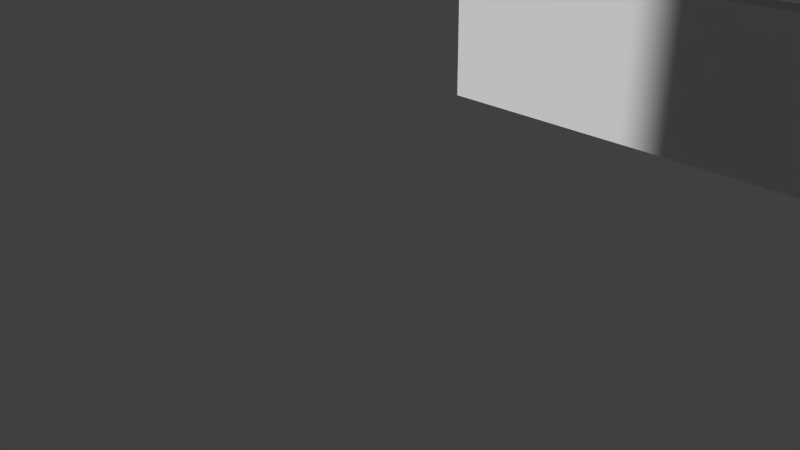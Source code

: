 # Source: Church.blend  (saved by Blender 2.70.0; exported with 4.5.12 LTS)
import bpy
from mathutils import Matrix  # noqa: F401  (used for matrix-valued properties, if any)

bpy.ops.wm.read_factory_settings(use_empty=True)
scene = bpy.context.scene
scene.name = 'Scene'

# ---- collections
col_collection_1 = bpy.data.collections.new('Collection 1'); scene.collection.children.link(col_collection_1)

# ---- world
world_world = bpy.data.worlds.new('World'); scene.world = world_world
world_world.color = (0.05088, 0.05088, 0.05088)
world_world.use_sun_shadow = False
world_world.sun_shadow_jitter_overblur = 0.0
world_world.cycles.sampling_method = 'MANUAL'
world_world.cycles.sample_map_resolution = 256

# ---- cameras
cam_camera = bpy.data.cameras.new('Camera')
cam_camera.clip_end = 100.0
cam_camera.lens = 35.0
cam_camera.sensor_width = 32.0
cam_camera.sensor_height = 18.0
cam_camera.ortho_scale = 7.314
cam_camera.dof.focus_distance = 0.0
cam_camera.dof.aperture_fstop = 128.0

# ---- meshes
me_cube_002 = bpy.data.meshes.new('Cube.002')
me_cube_002.from_pydata([(-1.321, -10.03, -7.608), (-1.321, 5.46, -7.608), (9.229, 5.46, 1.57), (9.229, -10.03, 1.57), (-1.43, -10.03, -7.482), (-1.43, 5.46, -7.482), (9.12, 5.46, 1.696), (9.12, -10.03, 1.696), (20.72, 5.46, -7.573), (20.72, -10.03, -7.573), (10.17, -10.03, 1.605), (10.17, 5.46, 1.605), (20.83, 5.46, -7.448), (20.83, -10.03, -7.448), (10.28, -10.03, 1.731), (10.28, 5.46, 1.731)], [], [(4, 5, 1, 0), (5, 6, 2, 1), (6, 7, 3, 2), (7, 4, 0, 3), (0, 1, 2, 3), (7, 6, 5, 4), (12, 13, 9, 8), (13, 14, 10, 9), (14, 15, 11, 10), (15, 12, 8, 11), (8, 9, 10, 11), (15, 14, 13, 12), (3, 2, 11, 10), (6, 15, 11, 2), (14, 7, 3, 10), (15, 6, 7, 14)])
_uv = me_cube_002.uv_layers.new(name='UVMap')
_uv.uv.foreach_set('vector', [0.9666, 0.0, 0.9666, 0.6958, 0.9499, 0.6958, 0.9499, 0.0, 0.9206, 1.0, 0.003303, 0.5254, 0.01592, 0.5205, 0.9332, 0.9951, 0.0, 0.0, 0.0, 0.0, 0.0, 0.0, 0.0, 0.0, 0.9666, 0.6282, 0.9666, 0.0, 0.9833, 2.142e-08, 0.9833, 0.6282, 0.0, 0.0, 0.0, 0.0, 0.0, 0.0, 0.0, 0.0, 0.4655, -0.6107, 0.4655, 1.611, -0.6107, 1.611, -0.6107, -0.6107, 0.9499, 0.0, 0.9499, 0.6958, 0.9332, 0.6958, 0.9332, 0.0, 1.0, 1.714e-07, 1.0, 0.6282, 0.9833, 0.6282, 0.9833, 0.0, 0.0, 0.0, 0.0, 0.0, 0.0, 0.0, 0.0, 0.0, 0.0, 0.4733, 0.9206, 0.0, 0.9332, 0.004926, 0.01258, 0.4783, 0.0, 0.0, 0.0, 0.0, 0.0, 0.0, 0.0, 0.0, 1.611, -0.6107, 1.611, 1.611, 0.5345, 1.611, 0.5345, -0.6107, 0.0, 0.0, 0.0, 0.0, 0.0, 0.0, 0.0, 0.0, 0.003303, 0.5254, 0.0, 0.4733, 0.01258, 0.4783, 0.01592, 0.5205, 0.0, 0.0, 0.0, 0.0, 0.0, 0.0, 0.0, 0.0, 0.5345, 1.611, 0.4655, 1.611, 0.4655, -0.6107, 0.5345, -0.6107])
me_cube_002.use_remesh_preserve_volume = False
me_cube_002.use_remesh_preserve_attributes = False
me_cube_002.use_mirror_vertex_groups = False
me_cube_002.update()
me_plane = bpy.data.meshes.new('Plane')
me_plane.from_pydata([(-0.6165, -1.0, 1.114e-05), (1.0, -1.0, 1.114e-05), (1.0, -1.0, 12.51), (-0.6165, -1.0, 12.51), (-0.6165, 1.0, 12.51), (1.014, 88.88, 1.114e-05), (-0.6216, 88.88, 1.114e-05), (40.58, 1.0, 1.114e-05), (40.58, -1.0, 1.114e-05), (40.58, -1.0, 12.51), (27.2, -1.0, 12.51), (27.2, -1.0, 10.34), (20.61, -1.0, 10.34), (15.94, -1.0, 10.34), (15.94, -1.0, 12.51), (1.0, -1.0, 30.75), (-0.6172, 10.97, 11.9), (-0.6179, 10.97, 10.07), (-0.6181, 15.64, 10.07), (-0.6184, 22.23, 10.07), (-0.6179, 22.23, 11.2), (-0.6191, 40.64, 10.07), (-0.6216, 90.97, 1.114e-05), (1.014, 90.97, 1.114e-05), (1.008, 45.31, 10.07), (-0.6193, 45.31, 10.07), (20.61, 1.007, 10.34), (42.64, 1.0, 1.114e-05), (42.64, -1.0, 1.114e-05), (40.58, -30.59, 1.114e-05), (40.58, -30.59, 12.51), (40.58, -1.0, 30.75), (21.97, -1.0, 30.75), (24.28, -1.0, 29.21), (25.66, -1.0, 27.28), (27.22, -1.0, 24.16), (27.2, -1.0, 21.01), (27.2, 1.012, 21.01), (27.2, 1.0, 12.51), (27.2, 1.0, 10.34), (15.94, 1.012, 10.34), (15.94, 1.0, 12.51), (15.93, -1.0, 21.53), (15.93, -1.0, 24.16), (17.28, -1.0, 26.81), (19.05, -1.0, 29.21), (21.2, -1.0, 30.75), (-0.6165, -1.0, 49.24), (-0.6171, 10.97, 12.14), (-0.6177, 22.23, 11.72), (-0.6187, 40.64, 11.04), (92.15, 88.88, 1.114e-05), (92.15, 90.97, 1.114e-05), (-0.6216, 88.88, 12.51), (-0.6216, 90.97, 12.51), (1.014, 90.97, 12.51), (1.007, 40.64, 10.07), (1.01, 71.51, 10.07), (-0.6203, 71.51, 10.07), (40.58, 1.0, 12.51), (42.64, 1.0, 12.51), (42.64, -1.0, 12.51), (42.64, -30.59, 1.114e-05), (-0.6171, 10.97, 12.51), (-0.6171, 11.08, 30.75), (-0.6171, 10.96, 30.42), (-0.6171, 10.96, 26.55), (-0.6165, 1.0, 49.24), (40.58, -32.37, 1.114e-05), (40.58, -32.37, 12.51), (40.58, -30.59, 30.75), (21.57, -1.0, 31.01), (24.28, 1.034, 29.21), (25.66, 1.028, 27.28), (27.22, 1.019, 24.16), (15.93, 1.025, 21.53), (15.93, 1.031, 24.16), (17.28, 1.036, 26.81), (19.05, 1.039, 29.21), (21.2, 1.04, 30.75), (21.57, 1.039, 31.01), (40.58, -1.0, 84.15), (38.94, -1.0, 84.15), (1.006, 40.64, 11.04), (-0.6177, 22.23, 12.51), (-0.6188, 40.64, 12.51), (94.23, 88.88, 1.114e-05), (94.23, 90.97, 1.114e-05), (92.15, 88.88, 12.51), (1.014, 88.88, 12.51), (92.15, 90.97, 12.51), (-0.6205, 78.1, 10.07), (-0.6216, 88.88, 30.75), (-0.6216, 90.97, 30.75), (1.014, 90.97, 30.75), (1.004, 22.23, 11.2), (1.005, 22.23, 10.07), (1.004, 15.64, 10.07), (1.004, 10.97, 10.07), (1.002, 10.97, 11.9), (1.008, 51.9, 10.07), (1.011, 78.1, 10.07), (-0.6196, 51.9, 10.07), (40.58, 1.0, 30.75), (42.64, 1.0, 30.75), (42.64, -30.59, 12.51), (42.64, -1.0, 30.75), (42.64, -32.37, 1.114e-05), (-0.621, 78.0, 30.75), (-0.6209, 76.55, 35.01), (-0.6208, 75.17, 37.85), (-0.6207, 72.47, 40.51), (-0.6205, 69.95, 37.85), (-0.6204, 68.18, 34.32), (-0.6204, 66.94, 30.75), (-0.6195, 51.8, 30.75), (-0.6194, 50.36, 35.01), (-0.6193, 48.98, 37.85), (-0.6191, 46.27, 40.51), (-0.619, 43.75, 37.85), (-0.6189, 41.98, 34.32), (-0.6188, 40.75, 30.75), (-0.6177, 22.13, 30.75), (-0.6177, 20.69, 35.01), (-0.6176, 19.3, 37.85), (-0.6174, 16.6, 40.51), (-0.6173, 14.08, 37.85), (-0.6172, 12.31, 34.32), (-0.6216, 88.88, 49.24), (38.94, 1.096, 84.15), (42.64, -32.37, 12.51), (40.58, -32.37, 30.75), (40.58, -30.59, 49.24), (21.97, 1.038, 30.75), (1.014, 1.081, 49.24), (40.58, 1.0, 49.24), (1.014, 1.081, 30.75), (40.58, 1.0, 84.15), (-0.6177, 22.23, 25.79), (-0.6177, 22.24, 30.42), (-0.6188, 40.63, 30.42), (-0.6188, 40.63, 26.55), (94.23, 90.97, 12.51), (94.23, 88.88, 12.51), (92.15, 88.88, 30.75), (1.014, 88.88, 30.75), (92.15, 90.97, 30.75), (-0.621, 78.1, 12.51), (-0.621, 78.1, 25.79), (-0.621, 78.11, 30.42), (-0.6216, 90.97, 49.24), (1.014, 90.97, 49.24), (1.003, 22.23, 11.72), (1.002, 10.97, 12.14), (1.01, 66.83, 10.07), (-0.6202, 66.83, 10.07), (42.64, 1.0, 49.24), (46.39, -30.59, 1.114e-05), (46.39, -30.59, 12.51), (42.64, -30.59, 30.75), (42.64, -1.0, 49.24), (46.39, -32.37, 1.114e-05), (1.014, 78.0, 30.75), (1.014, 76.55, 35.01), (1.014, 75.17, 37.85), (1.014, 72.47, 40.51), (1.014, 69.95, 37.85), (1.014, 68.18, 34.32), (-0.6203, 66.83, 12.51), (-0.6195, 51.9, 12.51), (-0.6195, 51.9, 25.79), (-0.6195, 51.92, 30.42), (-0.6203, 66.83, 30.42), (-0.6203, 66.82, 26.55), (1.014, 51.8, 30.75), (1.014, 50.36, 35.01), (1.014, 48.98, 37.85), (1.014, 46.27, 40.51), (1.014, 43.75, 37.85), (1.014, 41.98, 34.32), (46.39, -32.37, 12.51), (42.64, -32.37, 30.75), (40.58, -32.37, 49.24), (40.58, -30.59, 84.15), (1.014, 11.08, 30.75), (1.014, 12.31, 34.32), (1.014, 14.08, 37.85), (1.014, 16.6, 40.51), (1.014, 19.3, 37.85), (1.014, 20.69, 35.01), (1.014, 22.13, 30.75), (1.014, 40.75, 30.75), (1.014, 66.94, 30.75), (1.014, 88.88, 49.24), (40.58, -1.0, 96.94), (40.58, 1.0, 96.94), (1.008, 51.9, 10.62), (1.006, 40.64, 12.51), (1.008, 40.63, 20.96), (1.014, 40.63, 28.22), (107.6, 88.88, 12.51), (107.6, 90.97, 12.51), (94.23, 88.88, 30.75), (94.23, 90.97, 30.75), (1.012, 78.1, 12.51), (1.014, 78.1, 25.79), (92.15, 88.88, 49.24), (92.15, 90.97, 49.24), (1.016, 78.11, 30.42), (38.94, 90.97, 84.15), (1.003, 22.23, 12.51), (1.002, 10.97, 12.51), (-0.6194, 51.9, 10.62), (48.11, -30.59, 1.114e-05), (48.11, -30.59, 12.51), (46.39, -30.59, 30.75), (42.64, -30.59, 49.24), (48.11, -32.37, 1.114e-05), (1.01, 66.83, 12.51), (1.011, 51.9, 23.37), (1.014, 51.91, 27.5), (1.015, 66.83, 30.42), (1.014, 66.82, 26.55), (48.11, -32.37, 12.51), (46.39, -32.37, 30.75), (42.64, -32.37, 49.24), (40.58, -32.37, 84.15), (40.58, -30.59, 96.94), (1.002, 10.96, 14.64), (1.011, 10.96, 26.55), (1.014, 10.96, 30.12), (1.014, 11.06, 30.7), (1.014, 22.17, 30.64), (1.015, 40.68, 30.55), (1.015, 51.89, 30.49), (42.64, 1.0, 96.94), (1.013, 40.63, 26.55), (1.015, 40.63, 30.42), (107.6, 90.97, 1.114e-05), (107.6, 88.88, 1.114e-05), (107.6, 88.88, 30.75), (107.6, 90.97, 30.75), (94.23, 88.88, 49.24), (94.23, 90.97, 49.24), (1.004, 22.23, 17.04), (1.008, 51.9, 12.51), (48.11, -30.59, 30.75), (46.39, -30.59, 49.24), (1.013, 51.9, 25.79), (1.015, 51.92, 30.42), (48.11, -32.37, 30.75), (46.39, -32.37, 49.24), (42.64, -32.37, 84.15), (40.58, -32.37, 96.94), (1.014, 10.96, 30.42), (1.014, 22.24, 30.42), (1.014, 22.24, 29.4), (1.011, 22.23, 25.79), (109.2, 90.97, 1.114e-05), (109.2, 90.97, 12.51), (109.2, 88.88, 1.114e-05), (109.2, 88.88, 12.51), (109.2, 88.88, 30.75), (107.6, 88.88, 49.24), (109.2, 90.97, 30.75), (48.11, -30.59, 49.24), (46.39, -30.59, 96.94), (48.11, -32.37, 49.24), (46.39, -32.37, 84.15), (42.64, -32.37, 96.94), (117.1, 90.97, 1.114e-05), (117.1, 90.97, 12.51), (117.1, 88.88, 1.114e-05), (117.1, 88.88, 12.51), (117.1, 88.88, 30.75), (109.2, 88.88, 49.24), (109.2, 90.97, 49.24), (117.1, 90.97, 30.75), (67.93, -30.59, 49.24), (67.93, -30.59, 30.75), (46.39, -32.37, 96.94), (67.93, -32.37, 30.75), (67.93, -32.37, 49.24), (48.11, -32.37, 84.15), (119.2, 90.97, 1.114e-05), (119.2, 90.97, 12.51), (119.2, 88.88, 1.114e-05), (117.1, 0.9327, 1.114e-05), (117.1, 0.9327, 12.51), (117.1, 10.97, 12.51), (117.1, 10.97, 10.07), (117.1, 15.64, 10.07), (117.1, 22.23, 10.07), (117.1, 22.23, 12.51), (117.1, 40.64, 12.51), (117.1, 40.64, 10.07), (117.1, 45.31, 10.07), (117.1, 51.9, 10.07), (117.1, 51.9, 12.51), (117.1, 66.83, 12.51), (117.1, 66.83, 10.07), (117.1, 71.51, 10.07), (117.1, 78.1, 10.07), (117.1, 78.1, 12.51), (117.1, 78.1, 25.79), (117.1, 78.11, 30.42), (117.1, 78.0, 30.75), (119.2, 90.97, 30.75), (69.39, -30.59, 30.75), (69.39, -30.59, 49.24), (48.11, -32.37, 96.94), (69.39, -32.37, 30.75), (69.39, -32.37, 49.24), (67.93, -32.37, 84.15), (119.2, 88.88, 12.51), (119.2, 0.9327, 1.114e-05), (77.13, 0.9327, 1.114e-05), (77.13, 0.9327, 12.51), (94.9, 0.9327, 12.51), (94.91, 0.9327, 10.67), (99.58, 0.9327, 10.67), (106.2, 0.9327, 10.67), (106.2, 0.9327, 12.51), (117.1, 0.9327, 30.75), (117.1, 11.08, 30.75), (117.1, 10.96, 30.42), (117.1, 10.96, 26.55), (119.2, 10.96, 26.55), (119.2, 10.97, 12.51), (119.2, 10.97, 10.07), (119.2, 15.64, 10.07), (119.2, 22.23, 10.07), (117.1, 22.23, 25.79), (117.1, 22.24, 30.42), (117.1, 22.13, 30.75), (117.1, 40.75, 30.75), (117.1, 40.63, 30.42), (117.1, 40.63, 26.55), (119.2, 40.64, 12.51), (119.2, 40.64, 10.07), (119.2, 45.31, 10.07), (119.2, 51.9, 10.07), (119.2, 51.9, 12.51), (117.1, 51.9, 25.79), (117.1, 51.92, 30.42), (117.1, 51.8, 30.75), (117.1, 66.94, 30.75), (117.1, 66.83, 30.42), (117.1, 66.82, 26.55), (119.2, 66.83, 12.51), (119.2, 66.83, 10.07), (119.2, 71.51, 10.07), (119.2, 78.1, 10.07), (119.2, 78.1, 12.51), (119.2, 78.1, 25.79), (119.2, 78.11, 30.42), (119.2, 78.0, 30.75), (117.1, 76.55, 35.01), (117.1, 75.17, 37.85), (117.1, 72.47, 40.51), (117.1, 69.95, 37.85), (117.1, 68.18, 34.32), (117.1, 50.36, 35.01), (117.1, 48.98, 37.85), (117.1, 46.27, 40.51), (117.1, 43.75, 37.85), (117.1, 41.98, 34.32), (117.1, 20.69, 35.01), (117.1, 19.3, 37.85), (117.1, 16.6, 40.51), (117.1, 14.08, 37.85), (117.1, 12.31, 34.32), (119.2, 90.97, 49.24), (119.2, 88.88, 30.75), (67.93, -32.37, 96.94), (75.2, -30.59, 30.75), (75.2, -30.59, 49.24), (69.39, -30.59, 12.51), (67.93, -30.59, 12.51), (67.93, -32.37, 12.51), (69.39, -32.37, 12.51), (75.2, -32.37, 30.75), (75.2, -32.37, 49.24), (69.39, -32.37, 84.15), (119.2, 22.23, 12.51), (119.2, 0.9327, 12.51), (119.2, -1.149, 1.114e-05), (117.1, -1.149, 1.114e-05), (77.13, -1.149, 1.114e-05), (75.2, 0.9327, 1.114e-05), (75.2, 0.9327, 12.51), (77.13, 0.9327, 30.75), (99.71, 0.9327, 30.75), (98.02, 0.9327, 29.53), (96.25, 0.9327, 27.14), (94.9, 0.9327, 24.49), (94.9, 0.9327, 21.86), (94.9, -1.149, 12.51), (94.91, -1.149, 10.67), (99.58, -1.149, 10.67), (106.2, -1.149, 10.67), (106.2, 0.9327, 21.34), (106.2, 0.9327, 24.49), (104.6, 0.9327, 27.61), (103.2, 0.9327, 29.53), (101.4, 0.9327, 30.75), (119.2, 10.96, 30.42), (119.2, 11.08, 30.75), (119.2, 0.9327, 30.75), (119.2, 40.63, 26.55), (119.2, 22.23, 25.79), (119.2, 22.24, 30.42), (119.2, 22.13, 30.75), (119.2, 40.63, 30.42), (119.2, 66.82, 26.55), (119.2, 51.9, 25.79), (119.2, 51.92, 30.42), (119.2, 51.8, 30.75), (119.2, 66.83, 30.42), (119.2, 76.55, 35.01), (119.2, 75.17, 37.85), (119.2, 72.47, 40.51), (119.2, 69.95, 37.85), (119.2, 68.18, 34.32), (119.2, 66.94, 30.75), (119.2, 50.36, 35.01), (119.2, 48.98, 37.85), (119.2, 46.27, 40.51), (119.2, 43.75, 37.85), (119.2, 41.98, 34.32), (119.2, 40.75, 30.75), (119.2, 20.69, 35.01), (119.2, 19.3, 37.85), (119.2, 16.6, 40.51), (119.2, 14.08, 37.85), (119.2, 12.31, 34.32), (100.5, 0.9327, 31.34), (77.13, 0.9327, 49.24), (119.2, 88.88, 49.24), (69.39, -32.37, 96.94), (75.2, -1.149, 30.75), (75.2, -1.149, 49.24), (75.2, -30.59, 12.51), (69.39, -30.59, 1.114e-05), (67.93, -30.59, 1.114e-05), (67.93, -32.37, 1.114e-05), (69.39, -32.37, 1.114e-05), (75.2, -32.37, 12.51), (77.13, -32.37, 30.75), (77.13, -32.37, 49.24), (75.2, -32.37, 84.15), (119.2, -1.149, 12.51), (117.1, -1.149, 12.51), (75.2, -1.149, 1.114e-05), (106.2, -1.149, 12.51), (77.13, -1.149, 12.51), (75.2, -1.149, 12.51), (75.2, 0.9327, 30.75), (94.9, -1.149, 21.86), (99.71, -1.149, 30.75), (98.02, -1.149, 29.53), (96.25, -1.149, 27.14), (94.9, -1.149, 24.49), (106.2, -1.149, 21.34), (106.2, -1.149, 24.49), (104.6, -1.149, 27.61), (103.2, -1.149, 29.53), (119.2, -1.149, 30.75), (101.4, -1.149, 30.75), (100.5, -1.149, 31.34), (117.1, -1.149, 49.24), (75.2, -32.37, 96.94), (75.2, -1.149, 96.94), (75.2, -30.59, 1.114e-05), (75.2, -32.37, 1.114e-05), (77.13, -32.37, 12.51), (77.13, -30.59, 30.75), (77.13, -30.59, 49.24), (77.13, -32.37, 84.15), (117.1, -1.149, 30.75), (77.13, -30.59, 1.114e-05), (77.13, -30.59, 12.51), (77.13, -1.149, 30.75), (75.2, 0.9327, 84.15), (77.13, 0.9327, 84.15), (77.13, -32.37, 96.94), (77.13, -30.59, 96.94), (77.13, -1.149, 96.94), (77.13, -32.37, 1.114e-05), (77.13, -30.59, 84.15), (77.13, 0.9327, 96.94), (48.11, -30.59, 96.94), (48.11, -30.59, 97.02), (46.39, -30.59, 97.02), (42.64, -30.59, 96.94), (45.06, -30.59, 97.02), (45.05, -30.59, 108.2), (45.05, -30.59, 110.8), (46.39, -30.59, 113.5), (46.39, -30.59, 118.3), (67.93, -30.59, 96.94), (67.93, -30.59, 96.99), (65.95, -30.59, 96.99), (61.28, -30.59, 96.99), (61.27, -30.59, 108.2), (61.27, -30.59, 110.8), (62.62, -30.59, 113.5), (64.39, -30.59, 115.9), (66.91, -30.59, 117.7), (67.93, -30.59, 117.0), (67.93, -30.59, 118.3), (48.11, -30.59, 118.3), (48.11, -30.59, 115.8), (48.17, -30.59, 115.9), (50.69, -30.59, 117.7), (53.39, -30.59, 115.9), (54.78, -30.59, 114.0), (56.33, -30.59, 110.8), (56.32, -30.59, 107.7), (56.32, -30.59, 97.02), (49.73, -30.59, 97.02), (49.73, -26.5, 97.02), (46.71, -26.51, 97.02), (46.71, -28.31, 97.02), (45.06, -28.31, 97.02), (42.64, -22.68, 117.7), (42.64, -25.2, 115.9), (42.64, -26.97, 113.5), (42.64, -28.32, 110.8), (42.64, -28.32, 108.2), (42.64, -28.31, 97.02), (42.64, -23.64, 97.02), (45.05, -28.32, 108.2), (45.05, -28.32, 110.8), (46.4, -30.59, 113.5), (45.15, -32.35, 118.3), (69.39, -30.59, 96.94), (69.39, -30.59, 96.99), (65.95, -26.5, 96.99), (72.54, -30.59, 96.99), (72.54, -26.47, 96.99), (61.28, -26.51, 96.99), (61.27, -26.51, 108.2), (61.27, -26.51, 110.8), (62.62, -26.49, 113.5), (64.39, -26.48, 115.9), (66.91, -26.47, 117.7), (69.62, -30.59, 115.9), (69.39, -30.59, 116.0), (69.39, -30.59, 118.3), (68.9, -32.35, 118.3), (47.05, -32.35, 118.3), (48.17, -26.48, 115.9), (50.69, -26.47, 117.7), (53.39, -26.47, 115.9), (54.78, -26.47, 114.0), (56.33, -26.48, 110.8), (56.32, -26.48, 107.7), (56.32, -26.47, 97.02), (46.72, -26.51, 107.4), (46.72, -26.51, 106.9), (45.06, -26.51, 97.02), (42.64, -11.22, 115.9), (42.64, -19.98, 115.9), (42.64, -9.659, 96.99), (42.64, -3.069, 96.99), (42.64, -3.068, 107.7), (42.64, -3.055, 110.8), (42.64, -4.614, 113.9), (42.64, -5.995, 115.9), (42.64, -8.696, 117.7), (46.68, -22.68, 117.7), (46.69, -25.2, 115.9), (46.4, -26.97, 113.5), (46.71, -23.64, 97.02), (42.64, -14.34, 108.2), (42.64, -14.33, 96.99), (42.64, -17.05, 97.02), (42.64, -17.05, 107.7), (42.64, -17.04, 110.8), (42.64, -18.6, 114.0), (42.64, -12.99, 113.5), (42.64, -14.34, 110.8), (58.36, -16.17, 215.7), (75.2, -30.59, 96.94), (75.2, -30.59, 118.3), (71.0, -30.59, 113.9), (72.56, -30.59, 110.8), (72.54, -30.59, 107.7), (72.53, -26.47, 97.02), (71.23, -26.48, 97.02), (71.23, -26.48, 100.4), (72.54, -28.31, 97.02), (70.52, -32.35, 118.3), (46.55, -26.82, 113.7), (46.72, -26.51, 107.7), (46.68, -8.696, 117.7), (46.69, -11.22, 115.9), (46.68, -19.98, 115.9), (45.05, -1.011, 108.2), (45.06, -1.011, 97.02), (49.73, -1.032, 97.02), (75.2, -1.149, 118.3), (50.69, -1.037, 117.7), (48.17, -1.025, 115.9), (46.4, -1.017, 113.5), (45.05, -1.011, 110.8), (46.71, -9.659, 96.99), (46.68, -3.069, 96.99), (46.68, -3.069, 97.02), (45.06, -3.069, 97.02), (45.05, -3.068, 107.7), (45.05, -3.066, 108.2), (45.05, -3.072, 110.8), (46.68, -4.614, 113.9), (46.68, -5.995, 115.9), (46.68, -17.05, 97.02), (46.72, -14.34, 110.8), (46.71, -14.34, 108.2), (46.71, -14.33, 96.99), (46.69, -17.05, 107.7), (46.69, -17.04, 110.8), (46.68, -18.6, 114.0), (46.7, -12.99, 113.5), (40.56, 1.091, 118.3), (75.2, -8.696, 117.7), (75.2, -23.64, 97.02), (75.2, -28.31, 97.02), (75.2, -28.32, 108.2), (75.2, -28.32, 110.8), (75.2, -26.97, 113.5), (75.2, -25.2, 115.9), (75.2, -22.68, 117.7), (75.2, -12.99, 113.5), (75.2, -11.22, 115.9), (77.08, -32.35, 118.3), (69.62, -26.47, 115.9), (71.0, -26.47, 113.9), (72.54, -28.32, 110.8), (72.54, -28.32, 108.2), (72.54, -26.47, 97.02), (72.54, -26.47, 97.02), (71.23, -23.64, 97.02), (71.23, -26.49, 106.8), (46.69, -26.68, 113.9), (46.72, -26.51, 107.8), (45.05, -3.055, 110.8), (46.68, -3.073, 97.02), (46.68, -3.082, 97.02), (46.69, -4.756, 97.02), (49.73, -4.751, 97.02), (56.32, -1.062, 97.02), (56.32, -1.062, 107.7), (56.33, -1.063, 110.8), (54.78, -1.055, 114.0), (66.08, -1.107, 117.7), (63.55, -1.095, 115.9), (61.78, -1.087, 113.5), (60.44, -1.081, 110.8), (60.43, -1.081, 108.2), (60.44, -1.081, 96.99), (65.11, -1.103, 96.99), (77.08, 0.9275, 118.3), (71.7, -1.133, 96.99), (71.7, -1.133, 107.7), (71.72, -1.133, 110.8), (70.16, -1.126, 113.9), (68.78, -1.119, 115.9), (53.39, -1.049, 115.9), (50.69, -4.723, 117.7), (48.17, -4.729, 115.9), (46.4, -4.398, 113.5), (71.21, -11.22, 115.9), (71.2, -8.696, 117.7), (75.2, -5.995, 115.9), (75.2, -4.614, 113.9), (75.2, -3.055, 110.8), (75.2, -3.068, 107.7), (75.2, -3.069, 96.99), (75.2, -9.659, 96.99), (75.2, -19.98, 115.9), (75.2, -18.6, 114.0), (75.2, -17.04, 110.8), (75.2, -17.05, 107.7), (75.2, -17.05, 97.02), (75.2, -14.33, 96.99), (75.2, -14.34, 108.2), (75.2, -14.34, 110.8), (72.54, -28.32, 107.7), (72.56, -28.32, 110.8), (71.21, -26.97, 113.5), (71.21, -25.2, 115.9), (71.2, -22.68, 117.7), (71.21, -12.99, 113.5), (71.22, -26.97, 113.5), (71.2, -17.05, 97.02), (71.24, -26.49, 107.8), (71.21, -26.49, 108.2), (46.7, -26.49, 113.9), (46.72, -26.51, 108.3), (56.32, -4.724, 97.02), (46.7, -4.759, 107.4), (46.69, -4.757, 101.4), (56.32, -4.735, 107.7), (56.33, -4.732, 110.8), (54.78, -4.722, 114.0), (66.08, -4.723, 117.7), (63.55, -4.729, 115.9), (61.78, -4.739, 113.5), (60.44, -4.764, 110.8), (60.43, -4.758, 108.2), (60.44, -4.758, 96.99), (65.11, -4.751, 96.99), (53.39, -4.723, 115.9), (71.21, -4.726, 96.99), (71.2, -3.069, 96.99), (71.7, -3.069, 96.99), (71.7, -3.068, 107.7), (71.72, -3.055, 110.8), (71.2, -3.568, 111.8), (70.16, -4.722, 113.9), (68.78, -4.723, 115.9), (46.68, -4.586, 113.9), (71.2, -5.995, 115.9), (71.2, -4.614, 113.9), (71.23, -9.66, 96.99), (71.7, -4.724, 96.99), (71.24, -14.34, 110.8), (71.2, -19.98, 115.9), (71.2, -18.6, 114.0), (71.21, -17.04, 110.8), (71.21, -17.05, 107.7), (71.23, -14.33, 96.99), (71.23, -14.34, 108.2), (71.22, -26.97, 113.5), (71.24, -26.49, 109.1), (46.7, -26.49, 113.6), (46.72, -26.51, 109.0), (46.7, -4.76, 107.7), (71.21, -4.727, 98.29), (46.68, -4.625, 113.9), (46.68, -4.737, 113.9), (71.21, -4.731, 101.1), (71.22, -26.47, 113.5), (71.24, -26.49, 108.2), (71.24, -26.49, 107.9), (46.7, -26.49, 113.5), (46.72, -26.51, 110.8), (46.7, -4.76, 108.1), (71.2, -4.729, 111.8), (46.68, -4.742, 113.5), (46.71, -26.5, 112.5), (71.21, -4.732, 101.4), (71.23, -26.48, 111.9), (71.24, -26.48, 110.8), (71.24, -26.48, 110.8), (71.24, -26.49, 108.1), (46.71, -26.5, 112.0), (46.7, -4.76, 108.2), (71.22, -4.738, 107.8), (71.21, -4.731, 110.8), (46.68, -4.744, 113.2), (46.69, -4.762, 109.3), (71.21, -4.737, 109.8), (71.22, -4.738, 108.1), (46.68, -4.748, 112.6), (71.21, -4.737, 109.3), (46.69, -4.765, 110.8), (46.69, -4.765, 110.8), (1.0, 1.0, 12.51), (-0.6165, 1.0, 30.75), (1.014, 1.081, 1.114e-05), (-0.6216, 1.081, 1.114e-05), (-0.6165, -1.0, 30.75), (1.0, -1.0, 49.24), (75.2, 0.9327, 49.24), (75.2, 0.9327, 96.94), (117.1, 0.9327, 49.24), (119.2, -1.149, 49.24), (119.2, 0.9327, 49.24), (117.1, 88.88, 49.24), (117.1, 90.97, 49.24), (42.64, 1.0, 84.15), (42.64, -1.0, 96.94), (42.64, -30.59, 118.3), (42.64, -1.0, 118.3), (40.56, -32.35, 118.3), (40.58, -1.0, 49.24), (77.91, 88.95, 84.27), (77.91, 90.95, 84.27), (79.55, 88.85, 84.27), (79.55, 90.95, 84.27), (77.13, -1.149, 84.15), (79.55, 1.063, 84.27), (79.55, -1.019, 84.27), (77.13, -1.149, 49.24), (40.57, 88.88, 84.15), (62.13, 88.95, 98.98), (55.48, 88.88, 98.86), (38.94, 88.88, 84.15), (62.13, 90.95, 98.98), (55.48, 90.97, 98.86), (40.57, 90.97, 84.15), (107.6, 90.97, 49.24)], [], [(0, 1, 2, 3), (1, 8, 9, 10, 11, 12, 13, 14, 2), (5, 6, 22, 23), (7, 27, 28, 8), (8, 29, 30, 9), (10, 9, 31, 32, 33, 34, 35, 36), (37, 38, 39, 11, 10, 36), (39, 26, 12, 11), (26, 40, 13, 12), (40, 41, 75, 42, 14, 13), (2, 14, 42, 43, 44, 45, 46, 15), (16, 4, 48), (21, 20, 49, 50), (51, 5, 23, 52), (22, 6, 53, 54), (23, 22, 54, 55), (27, 7, 59, 60), (28, 27, 60, 61), (28, 62, 29, 8), (29, 68, 69, 30), (9, 30, 70, 31), (72, 73, 34, 33), (73, 74, 35, 34), (74, 37, 36, 35), (38, 37, 74, 73, 72, 133, 103, 59), (75, 76, 43, 42), (76, 77, 44, 43), (77, 78, 45, 44), (78, 79, 80, 71, 46, 45), (25, 21, 56, 24), (48, 4, 63), (50, 49, 84, 85), (86, 51, 52, 87), (5, 51, 88, 89), (52, 23, 55, 90), (54, 53, 92, 93), (55, 54, 93, 94), (60, 59, 103, 104), (62, 28, 61, 105), (61, 60, 104, 106), (62, 107, 68, 29), (47, 82, 129, 67), (68, 107, 130, 69), (30, 69, 131, 70), (103, 133, 80, 79, 136, 134, 135), (80, 133, 72, 33, 32, 71), (102, 25, 24, 100), (85, 84, 138, 139, 122, 121, 140, 141), (86, 87, 142, 143), (51, 86, 143, 88), (87, 52, 90, 142), (89, 88, 144, 145), (90, 55, 94, 146), (53, 147, 148, 149, 108, 92), (93, 92, 128, 150), (94, 93, 150, 151), (56, 83, 152, 95), (91, 58, 57, 101), (104, 103, 135, 156), (157, 62, 105, 158), (105, 61, 106, 159), (106, 104, 156, 160), (62, 157, 161, 107), (110, 109, 163, 164), (111, 110, 164, 165), (112, 111, 165, 166), (113, 112, 166, 167), (168, 169, 170, 171, 115, 114, 172, 173), (117, 116, 175, 176), (118, 117, 176, 177), (119, 118, 177, 178), (120, 119, 178, 179), (107, 161, 180, 130), (69, 130, 181, 131), (70, 131, 182, 132), (136, 184, 185, 186, 187, 188, 189, 190, 191, 179, 178, 177, 176, 175, 174, 192, 167, 166, 165, 164, 163, 162, 145, 193, 134), (137, 81, 194, 195), (197, 83, 56, 21, 50, 85, 141, 236, 198), (140, 121, 120, 179, 191, 233, 237), (141, 140, 237, 199, 236), (200, 143, 142, 201), (88, 143, 202, 144), (142, 90, 146, 203), (145, 144, 206, 193), (146, 94, 151, 207), (148, 147, 91, 101, 204, 205), (149, 148, 205, 208), (197, 210, 152, 83), (58, 155, 154, 57), (213, 157, 158, 214), (158, 105, 159, 215), (159, 106, 160, 216), (157, 213, 217, 161), (163, 109, 108, 149, 208, 162), (222, 218, 154, 155, 168, 173), (155, 212, 169, 168), (170, 169, 212, 102, 100, 196, 245, 219, 248), (173, 172, 221, 222), (161, 217, 223, 180), (130, 180, 224, 181), (131, 181, 225, 182), (132, 182, 226, 183), (81, 183, 227, 194), (184, 136, 231), (191, 190, 232, 233), (221, 192, 174, 234), (208, 205, 204, 89, 145, 162), (238, 239, 200, 201), (200, 240, 202, 143), (142, 203, 241, 201), (144, 202, 242, 206), (203, 146, 207, 243), (206, 207, 151, 193), (198, 244, 210, 197), (154, 218, 245, 196), (217, 213, 214, 223), (214, 158, 215, 246), (215, 159, 216, 247), (249, 171, 170, 248, 220), (221, 172, 114, 113, 167, 192), (222, 221, 234, 249, 220), (180, 223, 250, 224), (181, 224, 251, 225), (182, 225, 252, 226), (183, 226, 253, 227), (231, 136, 230, 254), (233, 232, 255, 256, 199, 237), (234, 174, 175, 116, 115, 171, 249), (244, 198, 236, 199, 256, 257), (258, 238, 201, 259), (260, 239, 238, 258), (239, 260, 261, 200), (200, 261, 262, 240), (240, 263, 242, 202), (259, 201, 241, 264), (242, 243, 207, 206), (222, 219, 245, 218), (223, 214, 246, 250), (246, 215, 247, 265), (219, 222, 220, 248), (224, 250, 267, 251), (225, 251, 268, 252), (226, 252, 269, 253), (270, 258, 259, 271), (272, 260, 258, 270), (260, 272, 273, 261), (261, 273, 274, 262), (240, 262, 275, 263), (271, 259, 264, 277), (246, 265, 278, 279), (281, 282, 267, 250), (251, 267, 283, 268), (252, 268, 280, 269), (284, 270, 271, 285), (272, 270, 284, 286), (272, 287, 288, 289, 290, 291, 292, 293, 294, 295, 296, 297, 298, 299, 300, 301, 302, 303, 273), (273, 303, 304, 305, 306, 274), (285, 271, 277, 307), (308, 279, 278, 309), (281, 311, 312, 282), (282, 313, 283, 267), (268, 283, 310, 280), (286, 284, 285, 314), (287, 272, 286, 315), (287, 316, 317, 318, 319, 320, 321, 322, 288), (289, 288, 323, 324, 325, 326), (290, 289, 326, 327, 328, 329), (291, 290, 329, 330), (292, 291, 330, 331), (292, 331, 384, 410, 332, 293), (294, 293, 332, 333, 334, 335, 336, 337), (295, 294, 337, 409, 338, 339), (296, 295, 339, 340), (297, 296, 340, 341), (298, 297, 341, 342, 415, 343), (299, 298, 343, 344, 345, 346, 347, 348), (301, 300, 350, 351), (302, 301, 351, 352), (305, 304, 354, 355), (314, 285, 307, 373), (375, 308, 309, 376), (377, 378, 279, 308), (379, 380, 311, 281), (311, 381, 382, 312), (282, 312, 383, 313), (313, 374, 310, 283), (315, 286, 314, 353, 352, 351, 350, 349, 342, 341, 340, 339, 338, 384, 331, 330, 329, 328, 385), (287, 315, 386, 387), (316, 287, 387, 388), (316, 389, 390, 317), (318, 317, 391, 392, 393, 394, 395, 396), (458, 397, 398, 319, 318, 396), (320, 319, 398, 399), (321, 320, 399, 400), (400, 454, 463, 401, 322, 321), (288, 322, 401, 402, 403, 404, 405, 323), (326, 325, 406, 327), (385, 328, 327, 406, 407, 408), (333, 332, 410, 411), (411, 412, 431, 367, 334, 333), (335, 366, 429, 430, 413, 336), (337, 336, 413, 409), (414, 349, 350, 300, 299, 348), (344, 343, 415, 416), (346, 361, 423, 424, 418, 347), (348, 347, 418, 414), (354, 304, 303, 302, 352, 353), (355, 356, 419, 357, 306, 305), (353, 314, 373, 356, 355, 354), (358, 357, 419, 420), (359, 358, 420, 421), (360, 359, 421, 422), (361, 360, 422, 423), (362, 345, 344, 416, 417, 425), (363, 362, 425, 426), (364, 363, 426, 427), (365, 364, 427, 428), (366, 365, 428, 429), (368, 367, 431, 432), (369, 368, 432, 433), (370, 369, 433, 434), (371, 370, 434, 435), (324, 371, 435, 407, 406, 325), (373, 307, 372, 438), (440, 375, 376, 441), (442, 377, 308, 375), (443, 444, 378, 377), (378, 379, 281, 279), (445, 446, 380, 379), (380, 447, 381, 311), (381, 448, 449, 382), (312, 382, 450, 383), (313, 383, 439, 374), (386, 315, 385, 451), (342, 349, 414, 418, 424, 417, 416, 415), (384, 338, 409, 413, 430, 412, 411, 410), (387, 386, 451, 452), (453, 389, 316, 388), (388, 387, 452, 454, 400, 399, 398, 397, 455), (389, 453, 456, 390), (317, 390, 457, 391), (393, 392, 436, 469, 459, 460), (394, 393, 460, 461), (395, 394, 461, 462), (396, 395, 462, 458), (402, 401, 463, 464), (403, 402, 464, 465), (404, 403, 465, 466), (451, 385, 408, 467), (466, 468, 469, 436, 405, 404), (456, 442, 375, 440), (473, 443, 377, 442), (446, 445, 444, 443), (444, 445, 379, 378), (446, 474, 447, 380), (447, 475, 448, 381), (448, 476, 477, 449), (382, 449, 478, 450), (383, 450, 471, 439), (452, 451, 467, 479), (473, 453, 388, 480), (480, 388, 455, 481), (454, 452, 479, 468, 466, 465, 464, 463), (455, 397, 458, 462, 461, 460, 459, 482), (453, 473, 442, 456), (390, 456, 440, 457), (474, 446, 443, 473), (474, 488, 475, 447), (475, 481, 476, 448), (449, 477, 489, 478), (450, 478, 485, 471), (473, 480, 488, 474), (488, 480, 481, 475), (481, 455, 482, 476), (478, 489, 486, 485), (138, 84, 49, 20, 19, 96, 95, 152, 210, 244, 257), (139, 138, 257, 256, 255), (19, 18, 97, 96), (123, 122, 139, 255, 232, 190, 189), (18, 17, 98, 97), (124, 123, 189, 188), (17, 16, 48, 63, 66, 229, 228, 211, 153, 99, 98), (125, 124, 188, 187), (66, 65, 254, 230, 229), (126, 125, 187, 186), (65, 64, 127, 185, 184, 231, 254), (127, 126, 186, 185), (500, 501, 502, 503, 504, 505, 506, 507, 508, 509, 510, 511, 512, 513, 514, 515, 516, 517, 518, 519, 520, 492, 491), (495, 493, 492, 520, 521, 522, 523, 524), (532, 496, 495, 524), (533, 497, 496, 532), (497, 533, 573, 534, 498), (512, 511, 499, 498, 534), (536, 537, 501, 500), (538, 502, 501, 537, 539, 540), (503, 502, 538, 541), (504, 503, 541, 542), (505, 504, 542, 543), (506, 505, 543, 544), (507, 506, 544, 545), (508, 507, 545, 546), (636, 547, 548, 509, 508, 546), (548, 549, 510, 509), (511, 510, 550, 551), (512, 534, 573, 594, 513), (514, 513, 552, 553), (515, 514, 553, 554), (516, 515, 554, 555), (517, 516, 555, 556), (518, 517, 556, 557), (519, 518, 557, 558), (520, 519, 558, 521), (562, 563, 525, 784, 785, 783, 564, 565, 566, 567, 568, 569, 570), (561, 523, 522), (524, 523, 561), (526, 525, 571, 572), (526, 572, 644, 594, 573, 527), (528, 527, 573, 533), (529, 528, 533, 532), (530, 529, 532, 524), (531, 530, 524, 561, 522, 574), (499, 511, 551, 535), (536, 584, 585, 549, 548, 547, 586, 587, 588, 539, 537), (82, 129, 137, 81), (540, 539, 588, 688, 592, 641), (136, 15, 774, 134), (773, 15, 136, 770), (771, 772, 4, 769), (633, 632, 680, 681, 682, 683, 684, 626, 584, 472, 679, 685, 686, 687), (783, 601, 651, 652, 653, 654, 655, 656, 657, 658, 659, 660, 661, 472), (599, 600, 601, 783, 785, 602, 603, 604, 605, 606), (510, 549, 593, 550), (551, 550, 583), (594, 644, 698, 552, 513), (376, 309, 536, 584), (439, 536, 500, 374), (522, 560, 559, 595, 645, 699, 737, 747, 757, 751, 746, 736, 698, 644, 572, 571, 598, 622, 621, 620, 616, 574), (457, 440, 441, 775), (437, 775, 483, 484), (795, 437, 484, 792), (489, 792, 487, 486), (309, 278, 500, 536), (575, 576, 564, 783, 494, 531, 577, 578, 579, 580, 563, 562, 581, 582), (323, 405, 436, 392, 391, 437, 777), (562, 570, 596, 597), (525, 563, 598, 571), (565, 564, 607, 608), (566, 565, 608, 609, 610, 611), (611, 612, 646, 567, 566), (646, 613, 671, 722, 614, 568, 567), (569, 568, 614, 615), (570, 569, 615, 596), (796, 799, 129, 137), (577, 531, 574, 616), (575, 582, 617, 618), (576, 575, 618, 619), (564, 576, 619, 607), (578, 577, 616, 620), (579, 578, 620, 621), (580, 579, 621, 622), (563, 580, 622, 598), (581, 562, 597, 623), (582, 581, 623, 617), (535, 551, 583), (625, 585, 584, 626, 627, 628, 629, 630, 631, 632, 633, 634), (549, 585, 635, 593), (586, 547, 636, 637), (588, 587, 689, 639, 688), (602, 662, 635, 585), (540, 640, 589), (590, 589, 640, 641, 592, 627, 626, 642), (774, 787, 81), (160, 156, 775, 441), (769, 4, 770, 136), (472, 602, 585, 625, 674, 675, 676, 677, 678, 679), (786, 583, 624), (786, 535, 583), (550, 593, 583), (437, 795, 470, 777), (408, 407, 435, 434, 433, 432, 431, 412, 430, 429, 428, 427, 426, 425, 417, 424, 423, 422, 421, 420, 419, 356, 373, 438, 779), (441, 376, 584, 472), (467, 408, 779, 778), (472, 487, 490, 776), (784, 499, 535, 786), (784, 525, 526, 527, 528, 529, 530, 531, 494), (211, 769, 153), (136, 769, 228, 229, 230), (599, 606, 613, 646, 612), (600, 599, 612, 611, 610), (601, 600, 610, 609, 647, 648, 649, 650), (604, 603, 669, 670), (605, 604, 670, 741, 740, 722, 671), (613, 606, 605, 671), (3, 2, 15, 773), (647, 609, 608), (150, 128, 799, 209), (156, 135, 137, 782), (203, 243, 803, 241), (262, 274, 780, 275), (771, 7, 8, 1), (5, 771, 772, 6), (0, 772, 771, 1), (782, 137, 195, 235), (195, 194, 783, 235), (228, 769, 211), (597, 596, 615, 614, 740, 741, 750, 761, 765, 767, 768, 762, 758, 748, 738, 701, 702, 649, 648, 608, 607, 619, 618, 617, 623), (787, 132, 183, 81), (15, 46, 71, 32, 31, 787, 774), (662, 624, 583), (625, 634, 672, 673), (592, 688, 639, 628, 627), (639, 689, 638, 629, 628), (629, 638, 694, 690, 630), (631, 630, 690, 691), (632, 631, 691, 692), (634, 633, 693, 672), (593, 635, 583), (694, 638, 689, 587, 586, 637, 743, 734), (522, 521, 558, 557, 556, 555, 554, 553, 552, 698, 736, 746, 751, 757, 747, 737, 699, 645, 595, 559, 560), (784, 786, 624, 785), (640, 540, 641), (626, 684, 695, 642), (235, 776, 483, 782), (775, 441, 472, 776, 483), (603, 602, 472, 661, 663, 664, 665, 666, 667, 655, 654, 668), (471, 584, 536, 439), (391, 457, 775, 437), (584, 471, 485, 486), (792, 484, 490, 487), (494, 266, 493, 495, 496, 497, 498, 499, 784), (307, 277, 781, 372), (374, 500, 491, 310), (151, 150, 209, 802), (651, 601, 650, 700), (608, 648, 647), (652, 651, 700, 703), (653, 652, 703, 704), (654, 653, 704, 705), (656, 655, 706, 707), (657, 656, 707, 708), (658, 657, 708, 709), (659, 658, 709, 710), (660, 659, 710, 711), (661, 660, 711, 712), (603, 668, 713, 669), (663, 661, 712, 714, 715, 716), (717, 664, 663, 716), (718, 665, 664, 717), (718, 719, 749, 720, 666, 665), (667, 666, 720, 721), (655, 667, 721, 706), (668, 654, 705, 713), (134, 193, 796, 137), (783, 194, 227, 494), (247, 216, 494, 266), (494, 269, 280, 266), (770, 773, 47, 67), (773, 15, 774, 47), (796, 802, 209, 799), (216, 160, 783, 494), (193, 151, 802, 796), (128, 67, 129, 799), (662, 583, 635), (674, 625, 673, 723), (675, 674, 723, 724), (676, 675, 724, 719, 718), (718, 717, 677, 676), (717, 716, 678, 677), (725, 679, 678, 716, 726, 714), (633, 687, 727, 693), (680, 632, 692, 728), (681, 680, 728, 729), (682, 681, 729, 730), (683, 682, 730, 731), (684, 683, 731, 695), (685, 679, 725, 732), (686, 685, 732, 733), (687, 686, 733, 727), (470, 778, 794, 792), (781, 789, 791, 372), (602, 785, 624, 662), (782, 483, 775, 156), (472, 776, 235, 783), (783, 160, 441, 472), (770, 136, 134, 67), (482, 459, 469, 468, 479, 470, 795), (477, 795, 792, 489), (266, 491, 492, 493), (780, 781, 276, 275), (135, 787, 81, 137), (714, 726, 716, 715), (707, 706, 721, 720, 749, 760, 763, 766, 764, 759, 752, 742, 739, 714, 712, 711, 710, 709, 708), (722, 740, 614), (769, 136, 79, 78, 77, 76, 75, 41), (263, 803, 243, 242), (265, 247, 266, 491), (63, 4, 770, 64, 65, 66), (4, 3, 773, 770), (494, 227, 253, 269), (153, 769, 99), (643, 591, 590, 642, 695, 731, 730, 729, 728, 692, 691, 690, 734, 743, 753, 754, 755, 735, 744, 756, 745, 696), (780, 777, 484, 788), (538, 540, 589, 590, 591, 643, 696, 745, 697, 744, 735, 755, 754, 753, 743, 637, 636, 546, 545, 544, 543, 542, 541), (779, 438, 790, 793), (483, 484, 788), (483, 788, 796, 782), (372, 791, 790, 438), (694, 734, 690), (777, 779, 438, 780), (160, 156, 782, 235, 783), (479, 467, 778, 470), (274, 306, 357, 358, 359, 360, 361, 346, 345, 362, 363, 364, 365, 366, 335, 334, 367, 368, 369, 370, 371, 324, 323, 777, 780), (264, 241, 803, 276), (484, 483, 776, 490), (134, 137, 81, 774), (266, 280, 310, 491), (31, 70, 132, 787), (92, 108, 109, 110, 111, 112, 113, 114, 115, 116, 117, 118, 119, 120, 121, 122, 123, 124, 125, 126, 127, 64, 770, 67, 128), (777, 470, 792, 484), (484, 792, 794, 793), (795, 470, 792), (243, 207, 789), (484, 793, 790, 788), (777, 470, 778, 779), (789, 781, 276), (802, 209, 801), (697, 745, 756), (276, 803, 789), (780, 438, 372, 781), (265, 491, 500, 278), (584, 486, 487, 472), (476, 482, 795, 477), (275, 276, 803, 263), (134, 774, 787, 135), (3, 4, 772, 0), (774, 81, 82, 47), (801, 209, 799, 798), (207, 151, 802, 789), (137, 782, 796), (744, 697, 756), (803, 243, 789), (277, 264, 276, 781), (769, 771, 5, 89, 204, 101, 57, 154, 196, 100, 24, 56, 95, 96, 97, 98, 99), (40, 26, 39, 38, 59, 7, 771, 769, 41), (21, 25, 102, 212, 155, 58, 91, 147, 53, 6, 772, 4, 16, 17, 18, 19, 20), (780, 788, 789, 781), (790, 791, 789, 788), (778, 779, 793, 794), (796, 788, 797, 798), (799, 796, 798), (800, 801, 798, 797), (791, 800, 797, 790), (789, 802, 801, 800), (791, 789, 800), (797, 790, 788), (673, 672, 693, 727, 733, 732, 725, 714, 739, 742, 752, 759, 764, 766, 763, 760, 749, 719, 724, 723), (650, 649, 702, 701, 738, 748, 758, 762, 768, 767, 765, 761, 750, 741, 670, 669, 713, 705, 704, 703, 700)])
_uv = me_plane.uv_layers.new(name='UVMap')
_uv.uv.foreach_set('vector', [0.0, 0.0, 0.02124, 0.0, 0.02124, 0.1487, 0.0, 0.1487, 0.02124, 0.0, 0.5413, 0.0, 0.5413, 0.1487, 0.3655, 0.1487, 0.3655, 0.1229, 0.2789, 0.1229, 0.2175, 0.1229, 0.2175, 0.1487, 0.02124, 0.1487, 0.0, 0.0, 1.0, 0.0, 1.0, 1.0, 0.0, 1.0, 0.0, 0.0, 1.0, 0.0, 1.0, 1.0, 0.0, 1.0, 0.05993, 2.443e-08, 0.3333, 1.389e-09, 0.3333, 0.129, 0.05993, 0.129, 0.3655, 0.1487, 0.5413, 0.1487, 0.5413, 0.3654, 0.2968, 0.3654, 0.3271, 0.3471, 0.3452, 0.3242, 0.3657, 0.2871, 0.3655, 0.2497, 0.5, 1.0, 0.933, 0.75, 0.933, 0.25, 0.5, 0.0, 0.06699, 0.25, 0.06699, 0.75, 0.0, 0.0, 1.0, 0.0, 1.0, 1.0, 0.0, 1.0, 0.0, 0.0, 1.0, 0.0, 1.0, 1.0, 0.0, 1.0, 0.5, 1.0, 0.933, 0.75, 0.933, 0.25, 0.5, 0.0, 0.06699, 0.25, 0.06699, 0.75, 0.02124, 0.1487, 0.2175, 0.1487, 0.2174, 0.2559, 0.2175, 0.2871, 0.2352, 0.3186, 0.2584, 0.3471, 0.2867, 0.3654, 0.02124, 0.3654, 0.0, 0.0, 1.0, 0.0, 1.0, 1.0, 0.7955, 0.5472, 0.7725, 0.7474, 0.7619, 0.7474, 0.7758, 0.5473, 0.0, 0.0, 1.0, 0.0, 1.0, 1.0, 0.0, 1.0, 1.0, 0.0, 1.0, 0.02263, 0.7459, 0.02263, 0.7459, 0.0, 0.9794, 0.9864, 0.9794, 1.0, 0.8556, 1.0, 0.8556, 0.9864, 0.0, 0.0, 1.0, 0.0, 1.0, 1.0, 0.0, 1.0, 0.0, 0.0, 1.0, 0.0, 1.0, 1.0, 0.0, 1.0, 0.0, 0.0, 1.0, 0.0, 1.0, 1.0, 0.0, 1.0, 0.3333, 1.389e-09, 0.3868, 0.0, 0.3868, 0.129, 0.3333, 0.129, 0.05993, 0.129, 0.3333, 0.129, 0.3333, 0.3172, 0.05993, 0.3172, 0.0, 0.0, 1.0, 0.0, 1.0, 1.0, 0.0, 1.0, 0.0, 0.0, 1.0, 0.0, 1.0, 1.0, 0.0, 1.0, 0.0, 0.0, 1.0, 0.0, 1.0, 1.0, 0.0, 1.0, 0.5, 1.0, 0.8536, 0.8536, 1.0, 0.5, 0.8536, 0.1464, 0.5, 0.0, 0.1464, 0.1464, 0.0, 0.5, 0.1464, 0.8536, 0.0, 0.0, 1.0, 0.0, 1.0, 1.0, 0.0, 1.0, 0.0, 0.0, 1.0, 0.0, 1.0, 1.0, 0.0, 1.0, 0.0, 0.0, 1.0, 0.0, 1.0, 1.0, 0.0, 1.0, 0.5, 1.0, 0.933, 0.75, 0.933, 0.25, 0.5, 0.0, 0.06699, 0.25, 0.06699, 0.75, 0.0, 0.0, 1.0, 0.0, 1.0, 1.0, 0.0, 1.0, 0.7534, 0.8699, 0.7459, 0.9783, 0.7459, 0.8699, 0.7758, 0.5473, 0.7619, 0.7474, 0.7459, 0.7474, 0.7459, 0.5473, 0.0, 0.0, 1.0, 0.0, 1.0, 1.0, 0.0, 1.0, 0.0, 0.0, 1.0, 0.0, 1.0, 1.0, 0.0, 1.0, 0.9794, 0.2258, 0.9794, 0.9864, 0.8556, 0.9864, 0.8556, 0.2258, 0.7459, 0.0, 0.7459, 0.02263, 0.3756, 0.02263, 0.3756, 8.296e-08, 0.8556, 0.9864, 0.8556, 1.0, 0.6752, 1.0, 0.6752, 0.9864, 0.0, 0.0, 1.0, 0.0, 1.0, 1.0, 0.0, 1.0, 0.0, 0.0, 1.0, 0.0, 1.0, 1.0, 0.0, 1.0, 0.0, 0.0, 1.0, 0.0, 1.0, 1.0, 0.0, 1.0, 0.0, 0.0, 1.0, 0.0, 1.0, 1.0, 0.0, 1.0, 0.0, 0.0, 1.0, 0.0, 1.0, 1.0, 0.0, 1.0, 0.0, 0.0, 0.05648, 0.0, 0.05648, 0.129, 0.0, 0.129, 0.3333, 0.129, 0.3868, 0.129, 0.3868, 0.3172, 0.3333, 0.3172, 0.5, 1.0, 0.8909, 0.8117, 0.9875, 0.3887, 0.7169, 0.04952, 0.2831, 0.04952, 0.01254, 0.3887, 0.1091, 0.8117, 0.5, 1.0, 0.933, 0.75, 0.933, 0.25, 0.5, 0.0, 0.06699, 0.25, 0.06699, 0.75, 0.0, 0.0, 1.0, 0.0, 1.0, 1.0, 0.0, 1.0, 0.7459, 0.5473, 0.7459, 0.7474, 0.4763, 0.7474, 0.3822, 0.7472, 0.3756, 0.7485, 0.3756, 0.5461, 0.3822, 0.5473, 0.4608, 0.5473, 0.0, 0.0, 1.0, 0.0, 1.0, 1.0, 0.0, 1.0, 0.0, 0.0, 1.0, 0.0, 1.0, 1.0, 0.0, 1.0, 0.9794, 0.2084, 0.9794, 0.2258, 0.8556, 0.2258, 0.8556, 0.2084, 0.0, 0.0, 1.0, 0.0, 1.0, 1.0, 0.0, 1.0, 0.8556, 0.2258, 0.8556, 0.9864, 0.6752, 0.9864, 0.6752, 0.2258, 0.7459, 0.02263, 0.7459, 0.1399, 0.4763, 0.1399, 0.3822, 0.1398, 0.3756, 0.141, 0.3756, 0.02263, 0.3756, 8.296e-08, 0.3756, 0.02263, 0.0, 0.02263, 7.747e-08, 0.0, 0.6752, 0.9864, 0.6752, 1.0, 0.4922, 1.0, 0.4922, 0.9864, 0.0, 0.0, 1.0, 0.0, 1.0, 1.0, 0.0, 1.0, 0.0, 0.0, 1.0, 0.0, 1.0, 1.0, 0.0, 1.0, 0.0, 0.0, 1.0, 0.0, 1.0, 1.0, 0.0, 1.0, 0.0, 0.0, 1.0, 0.0, 1.0, 1.0, 0.0, 1.0, 0.0, 0.0, 1.0, 0.0, 1.0, 1.0, 0.0, 1.0, 0.0, 0.0, 1.0, 0.0, 1.0, 1.0, 0.0, 1.0, 0.0, 0.0, 1.0, 0.0, 1.0, 1.0, 0.0, 1.0, 0.0, 0.0, 1.0, 0.0, 1.0, 1.0, 0.0, 1.0, 0.0, 0.0, 1.0, 0.0, 1.0, 1.0, 0.0, 1.0, 0.0, 0.0, 1.0, 0.0, 1.0, 1.0, 0.0, 1.0, 0.0, 0.0, 1.0, 0.0, 1.0, 1.0, 0.0, 1.0, 0.7459, 0.2624, 0.7459, 0.4248, 0.4763, 0.4248, 0.3822, 0.4246, 0.3756, 0.4258, 0.3756, 0.2612, 0.3822, 0.2625, 0.4608, 0.2625, 0.0, 0.0, 1.0, 0.0, 1.0, 1.0, 0.0, 1.0, 0.0, 0.0, 1.0, 0.0, 1.0, 1.0, 0.0, 1.0, 0.0, 0.0, 1.0, 0.0, 1.0, 1.0, 0.0, 1.0, 0.0, 0.0, 1.0, 0.0, 1.0, 1.0, 0.0, 1.0, 0.05648, 0.0, 0.159, 0.0, 0.159, 0.129, 0.05648, 0.129, 0.0, 0.129, 0.05648, 0.129, 0.05648, 0.3172, 0.0, 0.3172, 0.3333, 0.3172, 0.3868, 0.3172, 0.3868, 0.5079, 0.3333, 0.5079, 0.5, 1.0, 0.6243, 0.9843, 0.7409, 0.9382, 0.8423, 0.8645, 0.9222, 0.7679, 0.9755, 0.6545, 0.999, 0.5314, 0.9911, 0.4063, 0.9524, 0.2871, 0.8853, 0.1813, 0.7939, 0.09549, 0.6841, 0.03511, 0.5627, 0.003943, 0.4373, 0.003943, 0.3159, 0.03511, 0.2061, 0.09549, 0.1147, 0.1813, 0.04759, 0.2871, 0.008856, 0.4063, 0.0009867, 0.5314, 0.02447, 0.6545, 0.07784, 0.7679, 0.1577, 0.8645, 0.2591, 0.9382, 0.3757, 0.9843, 0.0, 0.868, 0.05993, 0.868, 0.05993, 1.0, 2.858e-08, 1.0, 0.5, 1.0, 0.8214, 0.883, 0.9924, 0.5868, 0.933, 0.25, 0.671, 0.03015, 0.329, 0.03015, 0.06699, 0.25, 0.007596, 0.5868, 0.1786, 0.883, 0.5, 1.0, 0.8909, 0.8117, 0.9875, 0.3887, 0.7169, 0.04952, 0.2831, 0.04952, 0.01254, 0.3887, 0.1091, 0.8117, 0.5, 1.0, 0.9755, 0.6545, 0.7939, 0.09549, 0.2061, 0.09549, 0.02447, 0.6545, 0.0, 0.0, 1.0, 0.0, 1.0, 1.0, 0.0, 1.0, 0.0, 0.0, 1.0, 0.0, 1.0, 1.0, 0.0, 1.0, 0.8556, 0.2084, 0.8556, 0.2258, 0.6752, 0.2258, 0.6752, 0.2084, 0.0, 0.0, 1.0, 0.0, 1.0, 1.0, 0.0, 1.0, 0.6752, 0.2258, 0.6752, 0.9864, 0.4922, 0.9864, 0.4922, 0.2258, 0.5, 1.0, 0.933, 0.75, 0.933, 0.25, 0.5, 0.0, 0.06699, 0.25, 0.06699, 0.75, 0.0, 0.0, 1.0, 0.0, 1.0, 1.0, 0.0, 1.0, 0.0, 0.0, 1.0, 0.0, 1.0, 1.0, 0.0, 1.0, 0.0, 0.0, 1.0, 0.0, 1.0, 1.0, 0.0, 1.0, 0.0, 0.0, 1.0, 0.0, 1.0, 1.0, 0.0, 1.0, 0.0, 0.0, 1.0, 0.0, 1.0, 1.0, 0.0, 1.0, 0.0, 0.0, 1.0, 0.0, 1.0, 1.0, 0.0, 1.0, 0.0, 0.0, 1.0, 0.0, 1.0, 1.0, 0.0, 1.0, 0.5, 1.0, 0.933, 0.75, 0.933, 0.25, 0.5, 0.0, 0.06699, 0.25, 0.06699, 0.75, 0.5, 1.0, 0.933, 0.75, 0.933, 0.25, 0.5, 0.0, 0.06699, 0.25, 0.06699, 0.75, 0.7955, 0.2624, 0.7843, 0.4248, 0.7459, 0.4248, 0.7459, 0.2624, 0.5, 1.0, 0.8214, 0.883, 0.9924, 0.5868, 0.933, 0.25, 0.671, 0.03015, 0.329, 0.03015, 0.06699, 0.25, 0.007596, 0.5868, 0.1786, 0.883, 0.0, 0.0, 1.0, 0.0, 1.0, 1.0, 0.0, 1.0, 0.159, 0.0, 0.2061, 0.0, 0.2061, 0.129, 0.159, 0.129, 0.05648, 0.129, 0.159, 0.129, 0.159, 0.3172, 0.05648, 0.3172, 0.0, 0.3172, 0.05648, 0.3172, 0.05648, 0.5079, 0.0, 0.5079, 0.3333, 0.5079, 0.3868, 0.5079, 0.3868, 0.868, 0.3333, 0.868, 0.05993, 0.868, 0.3333, 0.868, 0.3333, 1.0, 0.05993, 1.0, 0.0, 0.0, 1.0, 0.0, 1.0, 1.0, 0.0, 0.0, 1.0, 0.0, 1.0, 1.0, 0.0, 1.0, 0.0, 0.0, 1.0, 0.0, 1.0, 1.0, 0.0, 1.0, 0.5, 1.0, 0.933, 0.75, 0.933, 0.25, 0.5, 0.0, 0.06699, 0.25, 0.06699, 0.75, 0.9794, 1.311e-09, 1.0, 0.0, 1.0, 0.1044, 0.9794, 0.1044, 0.0, 0.0, 1.0, 0.0, 1.0, 1.0, 0.0, 1.0, 0.8556, 0.2084, 0.6752, 0.2084, 0.6752, 0.09677, 0.8556, 0.09677, 0.0, 0.0, 1.0, 0.0, 1.0, 1.0, 0.0, 1.0, 0.6752, 0.2084, 0.6752, 0.2258, 0.4922, 0.2258, 0.4922, 0.2084, 0.0, 0.0, 1.0, 0.0, 1.0, 1.0, 0.0, 1.0, 0.0, 0.0, 1.0, 0.0, 1.0, 1.0, 0.0, 1.0, 0.0, 0.0, 1.0, 0.0, 1.0, 1.0, 0.0, 1.0, 0.0, 0.0, 1.0, 0.0, 1.0, 1.0, 0.0, 1.0, 0.0, 0.0, 1.0, 0.0, 1.0, 1.0, 0.0, 1.0, 0.0, 0.0, 1.0, 0.0, 1.0, 1.0, 0.0, 1.0, 0.5, 1.0, 0.9755, 0.6545, 0.7939, 0.09549, 0.2061, 0.09549, 0.02447, 0.6545, 0.5, 1.0, 0.933, 0.75, 0.933, 0.25, 0.5, 0.0, 0.06699, 0.25, 0.06699, 0.75, 0.5, 1.0, 0.9755, 0.6545, 0.7939, 0.09549, 0.2061, 0.09549, 0.02447, 0.6545, 0.159, 0.129, 0.2061, 0.129, 0.2061, 0.3172, 0.159, 0.3172, 0.05648, 0.3172, 0.159, 0.3172, 0.159, 0.5079, 0.05648, 0.5079, 0.0, 0.5079, 0.05648, 0.5079, 0.05648, 0.868, 0.0, 0.868, 0.3333, 0.868, 0.3868, 0.868, 0.3868, 1.0, 0.3333, 1.0, 0.0, 0.0, 1.0, 0.0, 1.0, 1.0, 0.0, 1.0, 0.5, 1.0, 0.933, 0.75, 0.933, 0.25, 0.5, 0.0, 0.06699, 0.25, 0.06699, 0.75, 0.5, 1.0, 0.8909, 0.8117, 0.9875, 0.3887, 0.7169, 0.04952, 0.2831, 0.04952, 0.01254, 0.3887, 0.1091, 0.8117, 0.5, 1.0, 0.933, 0.75, 0.933, 0.25, 0.5, 0.0, 0.06699, 0.25, 0.06699, 0.75, 0.9794, 0.08313, 0.9794, 0.09677, 0.8556, 0.09677, 0.8556, 0.08313, 0.0, 0.0, 1.0, 0.0, 1.0, 1.0, 0.0, 1.0, 0.0, 0.0, 1.0, 0.0, 1.0, 1.0, 0.0, 1.0, 0.0, 0.0, 1.0, 0.0, 1.0, 1.0, 0.0, 1.0, 0.0, 0.0, 1.0, 0.0, 1.0, 1.0, 0.0, 1.0, 0.8556, 0.08313, 0.8556, 0.09677, 0.6752, 0.09677, 0.6752, 0.08313, 0.0, 0.0, 1.0, 0.0, 1.0, 1.0, 0.0, 1.0, 0.0, 0.0, 1.0, 0.0, 1.0, 1.0, 0.0, 1.0, 0.0, 0.0, 1.0, 0.0, 1.0, 1.0, 0.0, 1.0, 0.0, 0.0, 1.0, 0.0, 1.0, 1.0, 0.0, 1.0, 0.0, 0.0, 1.0, 0.0, 1.0, 1.0, 0.0, 1.0, 0.159, 0.3172, 0.2061, 0.3172, 0.2061, 0.5079, 0.159, 0.5079, 0.05648, 0.5079, 0.159, 0.5079, 0.159, 0.868, 0.05648, 0.868, 0.0, 0.868, 0.05648, 0.868, 0.05648, 1.0, 0.0, 1.0, 0.9794, 0.01737, 0.9794, 0.08313, 0.8556, 0.08313, 0.8556, 0.01737, 0.0, 0.0, 1.0, 0.0, 1.0, 1.0, 0.0, 1.0, 0.0, 0.0, 1.0, 0.0, 1.0, 1.0, 0.0, 1.0, 0.0, 0.0, 1.0, 0.0, 1.0, 1.0, 0.0, 1.0, 0.0, 0.0, 1.0, 0.0, 1.0, 1.0, 0.0, 1.0, 0.8556, 0.01737, 0.8556, 0.08313, 0.6752, 0.08313, 0.6752, 0.01737, 0.0, 0.0, 1.0, 0.0, 1.0, 1.0, 0.0, 1.0, 0.4473, 0.3172, 0.4473, 0.5079, 0.2061, 0.5079, 0.2061, 0.3172, 0.159, 0.5079, 0.2061, 0.5079, 0.2061, 0.868, 0.159, 0.868, 0.05648, 0.868, 0.159, 0.868, 0.159, 1.0, 0.05648, 1.0, 0.9794, 0.0, 0.9794, 0.01737, 0.8556, 0.01737, 0.8556, 0.0, 0.0, 0.0, 1.0, 0.0, 1.0, 1.0, 0.0, 1.0, 0.5, 1.0, 0.6623, 0.9729, 0.8071, 0.8946, 0.9186, 0.7735, 0.9847, 0.6227, 0.9983, 0.4587, 0.9579, 0.2992, 0.8679, 0.1614, 0.738, 0.06026, 0.5823, 0.006819, 0.4177, 0.006819, 0.262, 0.06026, 0.1321, 0.1614, 0.04211, 0.2992, 0.001708, 0.4587, 0.0153, 0.6227, 0.08142, 0.7735, 0.1929, 0.8946, 0.3377, 0.9729, 0.5, 1.0, 0.933, 0.75, 0.933, 0.25, 0.5, 0.0, 0.06699, 0.25, 0.06699, 0.75, 0.8556, 0.0, 0.8556, 0.01737, 0.6752, 0.01737, 0.6752, 0.0, 0.0, 0.0, 1.0, 0.0, 1.0, 1.0, 0.0, 1.0, 0.4473, 0.3172, 0.4873, 0.3172, 0.4873, 0.5079, 0.4473, 0.5079, 0.4473, 0.5079, 0.4473, 0.868, 0.2061, 0.868, 0.2061, 0.5079, 0.159, 0.868, 0.2061, 0.868, 0.2061, 1.0, 0.159, 1.0, 1.493e-09, 0.0226, 0.0, 8.283e-08, 0.2541, 8.283e-08, 0.2541, 0.0226, 0.0, 0.0, 1.0, 0.0, 1.0, 1.0, 0.0, 1.0, 0.5, 1.0, 0.8214, 0.883, 0.9924, 0.5868, 0.933, 0.25, 0.671, 0.03015, 0.329, 0.03015, 0.06699, 0.25, 0.007596, 0.5868, 0.1786, 0.883, 0.5, 1.0, 0.933, 0.75, 0.933, 0.25, 0.5, 0.0, 0.06699, 0.25, 0.06699, 0.75, 0.5, 1.0, 0.933, 0.75, 0.933, 0.25, 0.5, 0.0, 0.06699, 0.25, 0.06699, 0.75, 0.0, 0.0, 1.0, 0.0, 1.0, 1.0, 0.0, 1.0, 0.0, 0.0, 1.0, 0.0, 1.0, 1.0, 0.0, 1.0, 0.5, 1.0, 0.933, 0.75, 0.933, 0.25, 0.5, 0.0, 0.06699, 0.25, 0.06699, 0.75, 0.5, 1.0, 0.8536, 0.8536, 1.0, 0.5, 0.8536, 0.1464, 0.5, 0.0, 0.1464, 0.1464, 0.0, 0.5, 0.1464, 0.8536, 0.5, 1.0, 0.933, 0.75, 0.933, 0.25, 0.5, 0.0, 0.06699, 0.25, 0.06699, 0.75, 0.0, 0.0, 1.0, 0.0, 1.0, 1.0, 0.0, 1.0, 0.0, 0.0, 1.0, 0.0, 1.0, 1.0, 0.0, 1.0, 0.5, 1.0, 0.933, 0.75, 0.933, 0.25, 0.5, 0.0, 0.06699, 0.25, 0.06699, 0.75, 0.5, 1.0, 0.8536, 0.8536, 1.0, 0.5, 0.8536, 0.1464, 0.5, 0.0, 0.1464, 0.1464, 0.0, 0.5, 0.1464, 0.8536, 0.0, 0.0, 1.0, 0.0, 1.0, 1.0, 0.0, 1.0, 0.0, 0.0, 1.0, 0.0, 1.0, 1.0, 0.0, 1.0, 0.0, 0.0, 1.0, 0.0, 1.0, 1.0, 0.0, 1.0, 0.2541, 0.0226, 0.2541, 8.283e-08, 0.6244, 8.283e-08, 0.6244, 0.0226, 0.0, 0.0, 1.0, 0.0, 1.0, 1.0, 0.0, 1.0, 0.0, 0.0, 1.0, 0.0, 1.0, 1.0, 0.0, 1.0, 0.4473, 0.129, 0.4873, 0.129, 0.4873, 0.3172, 0.4473, 0.3172, 0.4873, 0.3172, 0.6463, 0.3172, 0.6463, 0.5079, 0.4873, 0.5079, 0.4473, 0.5079, 0.4873, 0.5079, 0.4873, 0.868, 0.4473, 0.868, 0.4473, 0.868, 0.4473, 1.0, 0.2061, 1.0, 0.2061, 0.868, 1.741e-07, 0.9774, 1.493e-09, 0.0226, 0.2541, 0.0226, 0.2541, 0.1397, 0.2045, 0.1397, 0.2045, 0.2112, 0.2045, 0.262, 0.2541, 0.262, 0.2541, 0.4241, 0.2045, 0.4241, 0.2045, 0.4956, 0.2045, 0.5464, 0.2541, 0.5464, 0.2541, 0.7462, 0.2045, 0.7462, 0.2045, 0.8177, 0.2045, 0.8685, 0.2541, 0.8685, 0.2541, 0.9774, 0.0, 0.0, 1.0, 0.0, 1.0, 1.0, 0.0, 1.0, 0.0, 0.0, 1.0, 0.0, 1.0, 1.0, 0.0, 1.0, 0.0, 0.0, 1.0, 0.0, 1.0, 1.0, 0.0, 1.0, 0.5, 1.0, 0.8536, 0.8536, 1.0, 0.5, 0.8536, 0.1464, 0.5, 0.0, 0.1464, 0.1464, 0.0, 0.5, 0.1464, 0.8536, 0.5, 1.0, 0.933, 0.75, 0.933, 0.25, 0.5, 0.0, 0.06699, 0.25, 0.06699, 0.75, 0.0, 0.0, 1.0, 0.0, 1.0, 1.0, 0.0, 1.0, 0.0, 0.0, 1.0, 0.0, 1.0, 1.0, 0.0, 1.0, 0.5, 1.0, 0.933, 0.75, 0.933, 0.25, 0.5, 0.0, 0.06699, 0.25, 0.06699, 0.75, 0.5, 1.0, 0.8536, 0.8536, 1.0, 0.5, 0.8536, 0.1464, 0.5, 0.0, 0.1464, 0.1464, 0.0, 0.5, 0.1464, 0.8536, 0.0, 0.0, 1.0, 0.0, 1.0, 1.0, 0.0, 1.0, 0.2541, 0.9774, 0.2541, 0.8685, 0.5392, 0.8686, 0.6178, 0.8685, 0.6244, 0.8673, 0.6244, 0.9774, 0.0, 0.0, 1.0, 0.0, 1.0, 1.0, 0.0, 1.0, 0.5, 1.0, 0.933, 0.75, 0.933, 0.25, 0.5, 0.0, 0.06699, 0.25, 0.06699, 0.75, 0.5, 1.0, 0.933, 0.75, 0.933, 0.25, 0.5, 0.0, 0.06699, 0.25, 0.06699, 0.75, 0.0, 0.0, 1.0, 0.0, 1.0, 1.0, 0.0, 1.0, 0.5, 1.0, 0.933, 0.75, 0.933, 0.25, 0.5, 0.0, 0.06699, 0.25, 0.06699, 0.75, 0.0, 0.0, 1.0, 0.0, 1.0, 1.0, 0.0, 1.0, 0.5, 1.0, 0.933, 0.75, 0.933, 0.25, 0.5, 0.0, 0.06699, 0.25, 0.06699, 0.75, 0.0, 0.0, 1.0, 0.0, 1.0, 1.0, 0.0, 1.0, 0.5, 1.0, 0.933, 0.75, 0.933, 0.25, 0.5, 0.0, 0.06699, 0.25, 0.06699, 0.75, 0.5, 1.0, 0.933, 0.75, 0.933, 0.25, 0.5, 0.0, 0.06699, 0.25, 0.06699, 0.75, 0.2541, 0.1397, 0.2541, 0.0226, 0.6244, 0.0226, 0.6244, 0.1408, 0.6178, 0.1395, 0.5237, 0.1397, 0.0, 0.0, 1.0, 0.0, 1.0, 1.0, 0.0, 1.0, 0.0, 0.0, 1.0, 0.0, 1.0, 1.0, 0.0, 1.0, 0.0, 0.0, 1.0, 0.0, 1.0, 1.0, 0.0, 1.0, 0.0, 0.0, 1.0, 0.0, 1.0, 1.0, 0.0, 1.0, 0.5, 1.0, 0.933, 0.75, 0.933, 0.25, 0.5, 0.0, 0.06699, 0.25, 0.06699, 0.75, 0.0, 0.0, 1.0, 0.0, 1.0, 1.0, 0.0, 1.0, 0.0, 0.0, 1.0, 0.0, 1.0, 1.0, 0.0, 1.0, 0.0, 0.0, 1.0, 0.0, 1.0, 1.0, 0.0, 1.0, 0.0, 0.0, 1.0, 0.0, 1.0, 1.0, 0.0, 1.0, 0.0, 0.0, 1.0, 0.0, 1.0, 1.0, 0.0, 1.0, 0.0, 0.0, 1.0, 0.0, 1.0, 1.0, 0.0, 1.0, 0.0, 0.0, 1.0, 0.0, 1.0, 1.0, 0.0, 1.0, 0.0, 0.0, 1.0, 0.0, 1.0, 1.0, 0.0, 1.0, 0.5, 1.0, 0.933, 0.75, 0.933, 0.25, 0.5, 0.0, 0.06699, 0.25, 0.06699, 0.75, 0.6244, 0.0226, 0.6244, 8.283e-08, 1.0, 0.0, 1.0, 0.0226, 0.0, 0.0, 1.0, 0.0, 1.0, 1.0, 0.0, 1.0, 0.0, 0.0, 1.0, 0.0, 1.0, 1.0, 0.0, 1.0, 0.0, 0.0, 1.0, 0.0, 1.0, 1.0, 0.0, 1.0, 0.0, 0.0, 1.0, 0.0, 1.0, 1.0, 0.0, 1.0, 0.4473, 0.0, 0.4873, 0.0, 0.4873, 0.129, 0.4473, 0.129, 0.4873, 0.129, 0.6463, 0.129, 0.6463, 0.3172, 0.4873, 0.3172, 0.6463, 0.3172, 0.6991, 0.3172, 0.6991, 0.5079, 0.6463, 0.5079, 0.4873, 0.5079, 0.6463, 0.5079, 0.6463, 0.868, 0.4873, 0.868, 0.4473, 0.868, 0.4873, 0.868, 0.4873, 1.0, 0.4473, 1.0, 1.756e-07, 1.0, 1.741e-07, 0.9774, 0.2541, 0.9774, 0.2541, 1.0, 0.2541, 0.4241, 0.2541, 0.262, 0.5392, 0.2621, 0.6178, 0.262, 0.6244, 0.2608, 0.6244, 0.4251, 0.6178, 0.4239, 0.5237, 0.4241, 0.2541, 0.7462, 0.2541, 0.5464, 0.5392, 0.5465, 0.6178, 0.5464, 0.6244, 0.5452, 0.6244, 0.7473, 0.6178, 0.746, 0.5237, 0.7462, 0.027, 1.0, 9.895e-08, 1.0, 9.895e-08, 0.7459, 0.027, 0.7459, 0.0, 0.0, 1.0, 0.0, 1.0, 1.0, 0.0, 1.0, 0.5457, 1.0, 0.027, 1.0, 0.027, 0.7459, 0.1691, 0.7459, 0.1691, 0.7833, 0.2546, 0.7833, 0.3152, 0.7833, 0.3152, 0.7459, 0.5457, 0.7459, 0.0, 0.0, 1.0, 0.0, 1.0, 1.0, 0.0, 1.0, 0.0, 0.0, 1.0, 0.0, 1.0, 1.0, 0.0, 1.0, 0.5, 1.0, 0.933, 0.75, 0.933, 0.25, 0.5, 0.0, 0.06699, 0.25, 0.06699, 0.75, 0.0, 0.0, 1.0, 0.0, 1.0, 1.0, 0.0, 1.0, 0.0, 0.0, 1.0, 0.0, 1.0, 1.0, 0.0, 1.0, 0.0, 0.0, 1.0, 0.0, 1.0, 1.0, 0.0, 1.0, 0.0, 0.0, 1.0, 0.0, 1.0, 1.0, 0.0, 1.0, 0.0, 0.0, 1.0, 0.0, 1.0, 1.0, 0.0, 1.0, 0.0, 0.0, 1.0, 0.0, 1.0, 1.0, 0.0, 1.0, 0.2541, 1.0, 0.2541, 0.9774, 0.6244, 0.9774, 0.6244, 1.0, 0.5, 1.0, 0.933, 0.75, 0.933, 0.25, 0.5, 0.0, 0.06699, 0.25, 0.06699, 0.75, 0.0, 0.0, 1.0, 0.0, 1.0, 1.0, 0.0, 1.0, 0.0, 0.0, 1.0, 0.0, 1.0, 1.0, 0.0, 1.0, 0.0, 0.0, 1.0, 0.0, 1.0, 1.0, 0.0, 1.0, 0.0, 0.0, 1.0, 0.0, 1.0, 1.0, 0.0, 1.0, 0.4873, 0.0, 0.6463, 0.0, 0.6463, 0.129, 0.4873, 0.129, 0.6463, 0.129, 0.6991, 0.129, 0.6991, 0.3172, 0.6463, 0.3172, 0.0, 0.3172, 0.05357, 0.3172, 0.05357, 0.5079, 0.0, 0.5079, 0.6463, 0.5079, 0.6991, 0.5079, 0.6991, 0.868, 0.6463, 0.868, 0.4873, 0.868, 0.6463, 0.868, 0.6463, 1.0, 0.4873, 1.0, 0.027, 0.7459, 9.895e-08, 0.7459, 9.895e-08, 0.3756, 0.027, 0.3756, 0.0, 0.0, 1.0, 0.0, 1.0, 1.0, 0.0, 1.0, 0.05357, 0.0, 0.4105, 4.6e-08, 0.4105, 0.129, 0.05357, 0.129, 0.1691, 0.7459, 0.027, 0.7459, 0.027, 0.3756, 0.2306, 0.3756, 0.207, 0.4002, 0.1891, 0.4393, 0.1689, 0.5027, 0.1691, 0.5665, 0.5457, 0.7459, 0.3152, 0.7459, 0.3153, 0.556, 0.3152, 0.5026, 0.2977, 0.4488, 0.2748, 0.4002, 0.2528, 0.3756, 0.5457, 0.3756, 0.0, 0.0, 1.0, 0.0, 1.0, 1.0, 0.0, 1.0, 0.0, 0.0, 1.0, 0.0, 1.0, 1.0, 0.0, 1.0, 0.0, 0.0, 1.0, 0.0, 1.0, 1.0, 0.0, 1.0, 0.6463, 0.0, 0.6991, 0.0, 0.6991, 0.129, 0.6463, 0.129, 0.0, 0.129, 0.05357, 0.129, 0.05357, 0.3172, 0.0, 0.3172, 0.0, 0.5079, 0.05357, 0.5079, 0.05357, 0.868, 0.0, 0.868, 0.6463, 0.868, 0.6991, 0.868, 0.6991, 1.0, 0.6463, 1.0, 0.0, 0.0, 1.0, 0.0, 1.0, 1.0, 0.0, 1.0, 0.0, 5.85e-10, 0.05357, 0.0, 0.05357, 0.129, 0.0, 0.129, 0.05357, 0.129, 0.4105, 0.129, 0.4105, 0.3172, 0.05357, 0.3172, 0.0, 0.868, 0.05357, 0.868, 0.05357, 1.0, 0.0, 1.0, 0.5, 1.0, 0.7703, 0.9206, 0.9548, 0.7077, 0.9949, 0.4288, 0.8779, 0.1726, 0.6409, 0.02025, 0.3591, 0.02025, 0.1221, 0.1726, 0.005089, 0.4288, 0.04518, 0.7077, 0.2297, 0.9206, 0.5, 1.0, 0.9755, 0.6545, 0.7939, 0.09549, 0.2061, 0.09549, 0.02447, 0.6545, 0.0, 0.0, 1.0, 0.0, 1.0, 1.0, 0.0, 1.0, 0.5, 1.0, 0.8909, 0.8117, 0.9875, 0.3887, 0.7169, 0.04952, 0.2831, 0.04952, 0.01254, 0.3887, 0.1091, 0.8117, 0.0, 0.0, 1.0, 0.0, 1.0, 1.0, 0.0, 1.0, 0.0, 0.0, 1.0, 0.0, 1.0, 1.0, 0.0, 1.0, 0.5, 1.0, 0.7703, 0.9206, 0.9548, 0.7077, 0.9949, 0.4288, 0.8779, 0.1726, 0.6409, 0.02025, 0.3591, 0.02025, 0.1221, 0.1726, 0.005089, 0.4288, 0.04518, 0.7077, 0.2297, 0.9206, 0.0, 0.0, 1.0, 0.0, 1.0, 1.0, 0.0, 1.0, 0.5, 1.0, 0.9755, 0.6545, 0.7939, 0.09549, 0.2061, 0.09549, 0.02447, 0.6545, 0.0, 0.0, 1.0, 0.0, 1.0, 1.0, 0.0, 1.0, 0.5, 1.0, 0.8909, 0.8117, 0.9875, 0.3887, 0.7169, 0.04952, 0.2831, 0.04952, 0.01254, 0.3887, 0.1091, 0.8117, 0.0, 0.0, 1.0, 0.0, 1.0, 1.0, 0.0, 1.0, 1.0, 0.7766, 0.9979, 0.7766, 0.9979, 0.7159, 0.9979, 0.5724, 0.4731, 0.5721, 0.3499, 0.5722, 0.2255, 0.6137, 0.1133, 0.668, 0.02866, 0.7455, 0.06036, 0.7766, 3.577e-07, 0.7766, 0.0, 0.168, 0.1155, 0.168, 0.1117, 0.1698, 0.02705, 0.2473, 0.1117, 0.3303, 0.2021, 0.3727, 0.3483, 0.4206, 0.4958, 0.4201, 0.9963, 0.4201, 0.9963, 0.2177, 0.9963, 0.168, 1.0, 0.168, 0.7061, 0.2436, 0.7061, 0.2148, 0.7061, 0.1776, 0.7061, 0.1425, 0.7925, 0.1425, 0.7924, 0.2078, 0.7541, 0.2077, 0.7541, 0.2436, 0.275, 0.5192, 2.319e-07, 0.5192, 0.0, 0.0, 0.2761, 0.0, 0.2755, 0.6411, 2.319e-07, 0.6411, 2.319e-07, 0.5192, 0.275, 0.5192, 2.319e-07, 0.6411, 0.2755, 0.6411, 0.4395, 0.774, 2.319e-07, 0.774, 2.319e-07, 0.7728, 0.1155, 0.168, 0.0, 0.168, 0.0, 0.1151, 0.225, 0.1151, 0.2239, 0.1155, 0.0, 0.0, 1.0, 0.0, 1.0, 1.0, 0.0, 1.0, 0.8369, 0.4383, 0.7505, 0.4386, 0.7504, 0.3959, 0.7503, 0.3643, 0.7501, 0.2961, 0.8371, 0.2958, 0.7508, 0.5396, 0.7505, 0.4386, 0.8369, 0.4383, 0.8371, 0.5394, 2.319e-07, 0.5192, 0.0, 0.0, 0.4957, 0.0, 0.4957, 0.5192, 2.319e-07, 0.6411, 2.319e-07, 0.5192, 0.4957, 0.5192, 0.495, 0.6411, 2.319e-07, 0.774, 2.319e-07, 0.6411, 0.495, 0.6411, 0.498, 0.774, 2.319e-07, 0.8979, 2.319e-07, 0.774, 0.498, 0.774, 0.4992, 0.8979, 2.319e-07, 1.0, 2.319e-07, 0.8979, 0.4992, 0.8979, 0.4999, 1.0, 0.5001, 0.8965, 1.0, 0.8965, 1.0, 0.9052, 1.0, 0.9609, 1.0, 0.9995, 0.5001, 0.9995, 0.1062, 0.8215, 3.577e-07, 0.8215, 3.577e-07, 0.7766, 0.06036, 0.7766, 0.9472, 0.7934, 0.9472, 0.2507, 1.0, 0.2239, 1.0, 0.8225, 2.319e-07, 0.8936, 2.319e-07, 0.774, 0.4395, 0.774, 0.4572, 0.7841, 2.319e-07, 0.8979, 2.319e-07, 1.0, 2.319e-07, 0.8979, 0.4992, 0.8979, 0.4999, 1.0, 1.0, 0.8965, 1.0, 0.9995, 0.5001, 0.9995, 0.5001, 0.8965, 1.0, 0.7972, 1.0, 0.8965, 0.5001, 0.8965, 0.4999, 0.7972, 1.0, 0.6414, 1.0, 0.7972, 0.4999, 0.7972, 0.5011, 0.6414, 1.0, 0.4955, 1.0, 0.6414, 0.5011, 0.6414, 0.5015, 0.4955, 1.0, 0.0, 1.0, 0.4955, 0.5015, 0.4955, 0.5001, 0.0, 0.7061, 0.1425, 0.7061, 0.0, 0.7931, 0.0, 0.7925, 0.1425, 0.1133, 0.3454, 0.1117, 0.6414, 0.02705, 0.7327, 0.0, 1.0, 0.0, 6.447e-08, 1.0, 0.0, 0.9979, 0.2927, 0.9979, 0.06993, 0.4974, 0.06991, 0.3499, 0.06944, 0.2037, 0.1221, 0.1133, 0.1688, 0.02866, 0.2601, 0.7923, 0.2436, 0.7541, 0.2077, 0.7924, 0.2078, 0.7541, 0.2436, 0.7541, 0.2077, 0.7923, 0.2436, 0.5002, 0.8979, 0.5002, 1.0, 0.001722, 1.0, 0.001017, 0.8979, 0.5002, 0.8979, 0.001017, 0.8979, 0.0, 0.7944, 0.0182, 0.7841, 0.03611, 0.774, 0.5002, 0.774, 0.5002, 0.6411, 0.5002, 0.774, 0.03611, 0.774, 0.2026, 0.6411, 0.5002, 0.5192, 0.5002, 0.6411, 0.2026, 0.6411, 0.2032, 0.5192, 0.5002, 0.0, 0.5002, 0.5192, 0.2032, 0.5192, 0.202, 0.0, 0.853, 0.2958, 0.7541, 0.2958, 0.7541, 0.2436, 0.7923, 0.2436, 0.7924, 0.2078, 0.853, 0.2079, 0.9472, 0.8405, 0.9472, 0.7934, 1.0, 0.8225, 1.0, 0.8745, 1.0, 0.8215, 1.0, 1.0, 3.577e-07, 1.0, 3.577e-07, 0.8215, 0.1062, 0.8215, 0.1133, 0.8285, 0.2037, 0.8709, 0.3499, 0.9188, 0.4974, 0.9183, 0.9979, 0.9183, 0.9979, 0.8215, 0.0, 0.0, 1.0, 0.0, 1.0, 1.0, 0.0, 1.0, 0.5001, 0.0, 1.0, 0.0, 1.0, 0.4955, 0.7249, 0.4955, 0.7239, 0.0016, 0.5001, 0.0016, 0.0, 0.0, 1.0, 0.0, 1.0, 1.0, 0.0, 1.0, 0.0, 0.0, 1.0, 0.0, 1.0, 1.0, 0.0, 1.0, 0.0, 0.0, 1.0, 0.0, 1.0, 1.0, 0.0, 1.0, 0.2255, 0.5978, 0.02705, 0.2686, 0.1117, 0.3604, 0.2021, 0.4073, 0.3483, 0.4603, 0.4958, 0.4598, 0.9963, 0.4598, 0.9963, 0.2359, 1.0, 0.0, 1.0, 1.0, 0.9979, 0.7109, 0.9979, 0.5521, 0.4731, 0.5518, 0.3499, 0.552, 0.0, 0.0, 0.003676, 0.2177, 0.003676, 0.4201, 0.5042, 0.4201, 0.6517, 0.4206, 0.7979, 0.3727, 0.9713, 0.7198, 0.8867, 0.6423, 0.7745, 0.5879, 0.6501, 0.5465, 0.5269, 0.5464, 0.002061, 0.5467, 0.00206, 0.6902, 0.0, 1.0, 0.5285, 0.0739, 0.003676, 0.07419, 0.003676, 0.2177, 0.0, 0.0, 1.0, 0.0, 1.0, 1.0, 0.973, 0.2473, 0.8883, 0.1698, 0.7761, 0.1155, 0.6517, 0.07404, 0.9472, 0.2507, 0.9472, 0.2106, 1.0, 0.1797, 1.0, 0.2239, 0.4429, 1.629, 0.073, 1.629, 0.2514, -0.6734, 0.4572, 0.7841, 0.4751, 0.7944, 0.4982, 0.7946, 0.4992, 0.8979, 2.319e-07, 0.8979, 0.0, 0.0, 1.0, 0.0, 1.0, 1.0, 0.0, 1.0, 8.071e-08, 0.1675, 0.03775, 0.1675, 0.03775, 0.1991, 8.071e-08, 0.1991, 1.0, 0.5004, 0.9982, 0.7374, 0.9981, 0.7495, 0.998, 0.7587, 0.998, 0.7593, 0.9979, 0.7715, 0.9978, 0.7895, 0.9975, 0.8333, 0.9971, 0.8602, 0.9969, 0.8729, 0.9965, 0.8984, 0.9965, 0.8992, 0.9964, 0.9068, 1.0, 0.9068, 0.9715, 0.9545, 0.9231, 0.9974, 0.8721, 0.9533, 0.8462, 0.9065, 0.8171, 0.831, 0.818, 0.7552, 0.8201, 0.498, 0.9455, 0.4997, 0.0, 0.0, 1.0, 0.0, 1.0, 1.0, 0.0, 1.0, 0.0, 0.0, 1.0, 0.0, 1.0, 1.0, 0.0, 1.0, 0.0, 0.0, 1.0, 0.0, 1.0, 1.0, 0.0, 1.0, 0.05357, 0.868, 0.4105, 0.868, 0.4105, 1.0, 0.05357, 1.0, 0.0, 0.0, 1.0, 0.0, 1.0, 1.0, 0.0, 1.0, 0.4731, 0.4509, 0.9979, 0.4506, 0.9979, 0.2927, 1.0, 0.0, 1.0, 1.0, 0.9963, 0.7653, 0.9963, 0.5425, 0.4958, 0.5425, 0.3483, 0.542, 0.2021, 0.5947, 0.1117, 0.6414, 0.1133, 0.3454, 0.2255, 0.4052, 0.3499, 0.4508, 0.5, 1.0, 0.8909, 0.8117, 0.9875, 0.3887, 0.7169, 0.04952, 0.2831, 0.04952, 0.01254, 0.3887, 0.1091, 0.8117, 4.7e-07, 0.1021, 4.7e-07, 0.0, 0.4975, 0.0, 0.4982, 0.1021, 1.0, 0.0, 1.0, 0.103, 0.5016, 0.103, 0.5016, 0.0, 0.8363, 0.5396, 0.8363, 0.6822, 0.7502, 0.6822, 0.7508, 0.5396, 1.0, 0.504, 1.0, 0.9995, 0.5025, 0.9995, 0.5025, 0.9979, 0.7024, 0.9979, 0.7035, 0.504, 0.7035, 0.504, 0.7036, 0.4783, 0.703, 0.3581, 1.0, 0.3581, 1.0, 0.504, 0.703, 0.3581, 0.703, 0.3564, 0.5368, 0.2238, 0.5026, 0.2051, 0.5027, 0.2023, 1.0, 0.2023, 1.0, 0.3581, 1.0, 0.103, 1.0, 0.2023, 0.5027, 0.2023, 0.5025, 0.103, 1.0, 0.0, 1.0, 0.103, 0.5025, 0.103, 0.5025, 3.583e-07, 0.0, 0.0, 1.0, 0.0, 1.0, 1.0, 0.0, 1.0, 0.9924, 0.2958, 0.853, 0.2958, 0.853, 0.2079, 0.9924, 0.2085, 0.0, 0.4808, 0.0, 0.3589, 0.5025, 0.3589, 0.5018, 0.4808, 0.0, 1.0, 0.0, 0.4808, 0.5018, 0.4808, 0.5018, 1.0, 0.8363, 0.6822, 0.8363, 0.7832, 0.7501, 0.7832, 0.7502, 0.6822, 1.0, 0.504, 1.0, 0.9995, 0.5015, 0.9995, 0.5002, 0.504, 1.0, 0.3581, 1.0, 0.504, 0.5002, 0.504, 0.5005, 0.3581, 1.0, 0.2023, 1.0, 0.3581, 0.5005, 0.3581, 0.5017, 0.2023, 1.0, 0.103, 1.0, 0.2023, 0.5017, 0.2023, 0.5016, 0.103, 4.7e-07, 0.226, 4.7e-07, 0.1021, 0.4982, 0.1021, 0.4994, 0.226, 0.0, 0.3589, 4.7e-07, 0.226, 0.4994, 0.226, 0.5025, 0.3589, 0.475, 1.629, 0.4429, 1.629, 0.2514, -0.6734, 0.02866, 0.7436, 0.0, 1.296e-07, 1.0, 0.0, 0.9963, 0.2359, 0.9963, 0.07717, 0.4715, 0.07685, 0.3483, 0.077, 0.2239, 0.1228, 0.1117, 0.1829, 0.02705, 0.2686, 0.2255, 0.5978, 0.1133, 0.6579, 0.9472, 0.2106, 0.9472, 0.05144, 1.0, 0.0, 1.0, 0.1797, 1.0, 0.7972, 1.0, 0.8965, 0.5001, 0.8965, 0.4999, 0.7972, 1.0, 0.4955, 1.0, 0.6414, 0.7245, 0.6414, 0.725, 0.5212, 0.7249, 0.4955, 0.06699, 0.05144, 0.004904, 0.0, 1.0, 0.0, 0.9472, 0.05144, 0.0, 0.0, 1.0, 0.0, 1.0, 1.0, 0.8369, 0.5793, 0.8644, 0.5795, 0.8646, 0.5795, 0.8647, 0.5795, 0.8647, 0.5396, 0.9209, 0.5396, 0.9209, 0.6407, 0.8369, 0.6407, 1.0, 0.0, 1.0, 0.4703, 0.5413, 0.4703, 0.0, 0.0, 1.0, 0.0, 1.0, 1.0, 0.0, 1.0, 0.0, 0.0, 1.0, 0.0, 1.0, 1.0, 0.0, 1.0, 1.0, 1.0, 0.0, 1.0, 0.0, 1.296e-07, 0.02866, 0.7436, 0.1133, 0.8354, 0.2037, 0.8823, 0.3499, 0.9353, 0.4974, 0.9348, 0.9979, 0.9348, 0.9979, 0.7109, 0.5526, 1.635, 0.8264, -0.6734, 1.118, 1.635, 0.5526, 1.629, 0.475, 1.629, 0.2514, -0.6734, 0.073, 1.629, 0.0457, 1.629, 0.2514, -0.6734, 0.0, 0.0, 1.0, 0.0, 1.0, 1.0, 0.0, 1.0, 0.6244, 0.9774, 0.6244, 0.8673, 0.6971, 0.8539, 0.7687, 0.8347, 0.8227, 0.8073, 0.7687, 0.778, 0.711, 0.763, 0.6244, 0.7473, 0.6244, 0.5452, 0.6971, 0.5318, 0.7687, 0.5126, 0.8227, 0.4852, 0.7687, 0.4558, 0.711, 0.4409, 0.6244, 0.4251, 0.6244, 0.2608, 0.6971, 0.2474, 0.7687, 0.2282, 0.8227, 0.2008, 0.7687, 0.1715, 0.711, 0.1565, 0.6244, 0.1408, 0.6244, 0.0226, 1.0, 0.0226, 1.0, 0.9774, 0.0, 0.0, 1.0, 0.0, 1.0, 1.0, 0.0, 1.0, 0.6244, 1.0, 0.6244, 0.9774, 1.0, 0.9774, 1.0, 1.0, 0.6606, 0.0418, 0.6606, 0.0, 0.7046, 0.0, 0.7046, 0.0418, 0.9472, 0.9431, 0.9472, 0.8405, 1.0, 0.8745, 1.0, 1.0, 0.0, 1.0, 0.02705, 0.7327, 0.1117, 0.818, 0.2239, 0.8778, 0.3483, 0.9234, 0.4715, 0.9235, 0.9963, 0.9232, 0.9963, 0.7653, 1.0, 1.0, 0.0, 0.0, 1.0, 0.0, 1.0, 1.0, 0.5, 1.0, 0.9755, 0.6545, 0.7939, 0.09549, 0.2061, 0.09549, 0.02447, 0.6545, 0.5015, 0.519, 0.5022, 0.6408, 0.224, 0.641, 0.2263, 0.6394, 0.224, 0.5192, 0.4982, 0.0, 0.5015, 0.519, 0.224, 0.5192, 0.2235, 0.4936, 0.2203, 0.0002102, 1.0, 0.6825, 1.0, 0.7836, 0.9565, 0.7834, 0.9566, 0.7483, 0.9565, 0.7483, 0.9563, 0.7483, 0.9209, 0.748, 0.9213, 0.6822, 0.5019, 0.8975, 0.501, 0.9996, 0.003191, 1.0, 0.001779, 0.8979, 0.5022, 0.7737, 0.5019, 0.8975, 0.001779, 0.8979, 0.0, 0.7934, 0.01525, 0.7934, 0.0205, 0.7934, 0.0457, 0.774, 0.224, 0.641, 0.5022, 0.6408, 0.5022, 0.7737, 0.0457, 0.774, 0.0, 0.1487, 0.02124, 0.1487, 0.02124, 0.3654, 1.253e-08, 0.3654, 0.0, 0.0, 1.0, 0.0, 1.0, 1.0, 0.0, 0.0, 1.0, 0.0, 1.0, 1.0, 0.0, 1.0, 0.0, 0.0, 1.0, 0.0, 1.0, 1.0, 0.0, 1.0, 0.6752, 0.2084, 0.4922, 0.2084, 0.4922, 0.09677, 0.6752, 0.09677, 0.0, 0.0, 1.0, 0.0, 1.0, 1.0, 0.0, 1.0, 0.0, 0.0, 1.0, 0.0, 1.0, 1.0, 0.0, 1.0, 0.0, 0.0, 1.0, 0.0, 1.0, 1.0, 0.0, 1.0, 0.0, 0.0, 1.0, 0.0, 1.0, 1.0, 0.0, 1.0, 0.7619, 1.218e-05, 0.8849, 0.0, 0.8849, 0.393, 0.7619, 0.393, 0.7061, 0.7905, 0.6637, 0.7905, 0.6637, 0.7459, 0.7061, 0.7459, 0.0, 0.0, 1.0, 0.0, 1.0, 1.0, 0.1548, 0.4547, 0.1068, 0.4981, 0.05538, 0.4546, 0.02913, 0.4081, 0.02934, 0.4068, 0.03149, 0.4067, 0.03157, 0.3989, 0.03162, 0.3917, 0.03171, 0.3755, 0.03206, 0.3338, 0.03206, 0.333, 0.03203, 0.2975, 0.03201, 0.27, 0.03201, 0.2676, 0.03201, 0.2591, 0.032, 0.2513, 0.03206, 0.107, 0.0321, 0.0008643, 0.0002488, 0.0008305, 0.0, 0.0, 0.1254, 0.0001331, 0.2144, 0.0002285, 0.2144, 0.2699, 0.2143, 0.3332, 0.1885, 0.3971, 0.05993, 0.5079, 0.3333, 0.5079, 0.3333, 0.868, 0.05993, 0.868, 0.02124, 0.3654, 0.2867, 0.3654, 0.2916, 0.3685, 0.2968, 0.3654, 0.5413, 0.3654, 0.5413, 0.5851, 0.02124, 0.5851, -0.6734, -0.5221, -0.06533, -0.6734, -0.06533, 1.67, 0.4999, 0.0, 0.4999, 0.1021, 0.0007158, 0.1021, 0.0, 3.583e-07, 0.1677, 1.0, 0.1677, 0.5064, 0.168, 0.4808, 0.4999, 0.4808, 0.4999, 1.0, 0.168, 0.4808, 0.1694, 0.3605, 0.1673, 0.3589, 0.4999, 0.3589, 0.4999, 0.4808, 0.4999, 0.3589, 0.1673, 0.3589, 0.001956, 0.2263, 0.001947, 0.226, 0.4999, 0.226, 0.4999, 0.1021, 0.4999, 0.226, 0.001947, 0.226, 0.0007149, 0.1021, 0.4999, 0.0, 0.4999, 0.1021, 0.0007149, 0.1021, 0.0, 0.0, 0.4999, 0.1021, 0.4999, 0.226, 0.001947, 0.226, 0.0007158, 0.1021, 0.0457, 1.629, -0.06533, 1.629, 0.2514, -0.6734, 0.5608, 0.7754, 0.7245, 0.6431, 0.7245, 0.6414, 1.0, 0.6414, 1.0, 0.7972, 0.4999, 0.7972, 0.5001, 0.7748, 0.5603, 0.7754, 0.8171, 0.996, 0.7597, 0.996, 0.6342, 0.9962, 0.634, 0.739, 0.6337, 0.6632, 0.6633, 0.5881, 0.6896, 0.5416, 0.741, 0.498, 0.789, 0.5415, 0.8171, 0.5895, 0.817, 0.5971, 0.817, 0.5979, 0.8169, 0.6234, 0.8169, 0.6361, 0.8167, 0.663, 0.8168, 0.7068, 0.8168, 0.7248, 0.8168, 0.737, 0.8168, 0.7377, 0.8168, 0.7468, 0.8169, 0.7589, 0.9472, 0.9431, 1.0, 1.0, 0.0, 1.0, 0.06254, 0.9431, 0.0, 0.0, 1.0, 0.0, 1.0, 1.0, 0.9209, 0.6407, 0.9209, 0.7832, 0.8363, 0.7832, 0.8369, 0.6407, 4.543e-07, 1.0, 0.0, 0.0, 0.7619, 0.0, 0.7619, 1.0, 0.5, 1.0, 0.9755, 0.6545, 0.7939, 0.09549, 0.2061, 0.09549, 0.02447, 0.6545, 0.973, 0.2473, 1.0, 1.0, 0.0, 1.0, 0.00206, 0.6902, 0.00206, 0.8926, 0.5026, 0.8926, 0.6501, 0.893, 0.7963, 0.8451, 0.8867, 0.8027, 0.9713, 0.7198, 0.7979, 0.3727, 0.8883, 0.3303, 8.071e-08, 0.0418, 0.03775, 0.0418, 0.03775, 0.1675, 8.071e-08, 0.1675, 0.0, 0.0, 1.0, 0.0, 1.0, 1.0, 0.0, 1.0, 0.03775, 0.0418, 8.071e-08, 0.0418, 0.0, 0.0, 0.03775, 0.0, 0.4105, 0.868, 0.473, 0.868, 0.473, 1.0, 0.4105, 1.0, 1.0, 0.0, 1.0, 0.1151, 0.9963, 0.1151, 0.9963, 0.07419, 0.4715, 0.0739, 0.3483, 0.07404, 0.225, 0.1151, 0.0, 0.1151, 0.0, 0.0, 0.6752, 0.0, 0.6752, 0.01737, 0.4922, 0.01737, 0.4922, 0.0, 8.071e-08, 0.1991, 0.03775, 0.1991, 0.03775, 0.6276, 8.071e-08, 0.6276, 0.4922, 0.9864, 0.4922, 1.0, 0.1468, 0.6699, 0.1468, 0.6562, 1.0, 0.54, 1.0, 0.6825, 0.9213, 0.6822, 0.9225, 0.5396, 0.0, 0.0, 1.0, 0.0, 1.0, 1.0, 0.504, 0.4955, 0.5024, 0.0001959, 0.9967, 0.0, 0.9999, 0.4953, 0.5045, 0.6413, 0.504, 0.4955, 0.9999, 0.4953, 1.0, 0.6411, 0.5041, 0.7971, 0.5045, 0.6413, 1.0, 0.6411, 0.9991, 0.7969, 0.5026, 0.8979, 0.501, 1.0, 0.005517, 1.0, 0.004731, 0.8979, 0.5037, 0.774, 0.5026, 0.8979, 0.004731, 0.8979, 0.003376, 0.774, 0.5045, 0.6411, 0.5037, 0.774, 0.003376, 0.774, 0.0, 0.6411, 0.5045, 0.5192, 0.5045, 0.6411, 0.0, 0.6411, 0.0007828, 0.5192, 0.5045, 0.0, 0.5045, 0.5192, 0.0007828, 0.5192, 0.0007713, 1.433e-06, 0.999, 0.4386, 0.9994, 0.5396, 0.9216, 0.5396, 0.9218, 0.4386, 0.5022, 0.9993, 0.5035, 0.8963, 0.9996, 0.8962, 1.0, 0.9991, 0.9983, 0.2961, 0.999, 0.4386, 0.9218, 0.4386, 0.9223, 0.3068, 0.9574, 0.307, 0.9574, 0.2961, 0.7721, 0.4955, 0.5068, 0.4956, 0.5057, 7.452e-05, 0.7709, 0.0, 0.7705, 0.6414, 0.5072, 0.6415, 0.5068, 0.4956, 0.7721, 0.4955, 0.7705, 0.6414, 0.841, 0.6927, 1.0, 0.6928, 0.9993, 0.7972, 0.5066, 0.7973, 0.5072, 0.6415, 0.506, 0.8966, 0.5066, 0.7973, 0.9993, 0.7972, 0.9997, 0.8964, 0.5045, 0.9996, 0.506, 0.8966, 0.9997, 0.8964, 1.0, 0.9994, 0.5035, 0.8963, 0.5041, 0.7971, 0.9991, 0.7969, 0.9996, 0.8962, 0.0, 0.0, 1.0, 0.0, 1.0, 1.0, 0.0, 1.0, 0.6637, 0.7459, 0.6637, 0.7905, 0.03775, 0.7905, 0.03775, 0.7459, 0.0, 0.0, 1.0, 0.0, 1.0, 1.0, 0.0, 1.0, 0.03775, 0.7459, 8.071e-08, 0.7459, 8.071e-08, 0.6648, 0.03775, 0.6648, 0.3756, 0.9783, 0.3756, 1.0, 3.874e-07, 1.0, 3.874e-07, 0.9783, 1.253e-08, 0.3654, 0.02124, 0.3654, 0.02124, 0.5851, 2.428e-08, 0.5851, 0.0, 0.0, 1.0, 0.0, 1.0, 1.0, 0.0, 1.0, 0.0, 0.0, 1.0, 0.0, 1.0, 1.0, 0.0, 1.0, 0.0, 0.0, 1.0, 0.0, 1.0, 1.0, 0.0, 1.0, 0.0, 0.0, 1.0, 0.0, 1.0, 1.0, 0.0, 1.0, 1.895, -0.5975, 1.441, 1.705, 1.325, -0.5757, 0.4999, 0.103, 0.4999, 0.0, 0.9998, 0.0, 0.9998, 0.103, 0.4999, 0.2023, 0.4999, 0.103, 0.9998, 0.103, 1.0, 0.2023, 0.4999, 0.3581, 0.4999, 0.2023, 1.0, 0.2023, 0.9991, 0.3068, 0.935, 0.3581, 0.935, 0.3581, 0.9367, 0.504, 0.4999, 0.504, 0.4999, 0.3581, 0.9367, 0.504, 0.9368, 0.9995, 0.4999, 0.9995, 0.4999, 0.504, 0.8375, 0.3971, 0.9216, 0.3971, 0.9216, 0.5396, 0.8476, 0.5396, 0.8476, 0.5039, 0.8371, 0.5038, 0.4999, 0.226, 0.4999, 0.3589, 0.005023, 0.3589, 0.001947, 0.226, 0.4999, 0.103, 0.4999, 0.0, 0.9998, 0.0, 0.9998, 0.103, 0.4999, 0.2023, 0.4999, 0.103, 0.9998, 0.103, 1.0, 0.2023, 0.4999, 0.3581, 0.4999, 0.2023, 1.0, 0.2023, 0.9987, 0.3581, 0.4999, 0.504, 0.4999, 0.3581, 0.9987, 0.3581, 0.9984, 0.504, 0.4999, 0.9995, 0.4999, 0.504, 0.9984, 0.504, 0.9998, 0.9995, 0.9216, 0.2961, 0.9216, 0.3971, 0.8375, 0.3971, 0.8377, 0.2961, 0.4999, 0.4808, 0.4999, 1.0, 0.004307, 1.0, 0.004307, 0.4808, 0.4999, 0.3589, 0.4999, 0.4808, 0.004307, 0.4808, 0.005023, 0.3589, 1.029, 0.08652, 1.058, 0.08652, 0.5207, 0.768, 0.488, 0.7657, 0.4922, 0.01737, 0.1456, 0.3446, 0.1456, 0.331, 0.4922, 0.0, 0.06699, 0.05144, 0.06254, 0.9431, 0.0, 1.0, 0.004904, 0.0, 0.0, 0.0, 1.0, 0.0, 1.0, 1.0, 0.0, 1.0, 0.7061, 0.2958, 0.7501, 0.2959, 0.7501, 1.0, 0.7078, 0.9999, 0.0, 0.0, 1.0, 0.0, 1.0, 1.0, 0.0, 1.0, 0.0, 0.0, 1.0, 0.0, 1.0, 1.0, 0.0, 1.0, 0.5457, 0.3756, 0.2528, 0.3756, 0.2421, 0.3635, 0.2306, 0.3756, 0.027, 0.3756, 0.027, 9.529e-06, 0.5457, 0.0, 0.05357, 0.5079, 0.4105, 0.5079, 0.4105, 0.868, 0.05357, 0.868, 0.0, 0.0, 1.0, 0.0, 1.0, 1.0, 0.0, 1.0, 0.0, 0.0, 1.0, 0.0, 1.0, 1.0, 0.0, 1.0, 0.0, 0.0, 1.0, 0.0, 1.0, 1.0, 0.0, 1.0, 0.0, 0.0, 1.0, 0.0, 1.0, 1.0, 0.0, 1.0, 0.4882, 0.0435, 0.5362, 0.0, 0.5876, 0.0435, 0.6139, 0.08994, 0.6338, 0.1403, 0.6338, 0.1651, 0.6339, 0.1891, 0.634, 0.2025, 0.6341, 0.2304, 0.6341, 0.2365, 0.6339, 0.3926, 0.6339, 0.3985, 0.6339, 0.4666, 0.6338, 0.498, 0.5179, 0.498, 0.4289, 0.498, 0.4288, 0.2284, 0.4288, 0.1651, 0.4545, 0.1012, 0.0, 0.0, 1.0, 0.0, 1.0, 1.0, 0.5, 1.0, 0.8536, 0.8536, 1.0, 0.5, 0.8536, 0.1464, 0.5, 0.0, 0.1464, 0.1464, 0.0, 0.5, 0.1464, 0.8536, 0.0, 0.0, 1.0, 0.0, 1.0, 1.0, 0.0, 1.0, 0.0, 0.0, 1.0, 0.0, 1.0, 1.0, 0.0, 1.0, 0.7459, 0.8699, 0.7459, 0.9783, 0.3756, 0.9783, 0.3756, 0.8687, 0.3822, 0.8699, 0.4608, 0.87, 0.7459, 0.9783, 0.7459, 1.0, 0.3756, 1.0, 0.3756, 0.9783, 0.03775, 0.7459, 0.03775, 0.7905, 8.071e-08, 0.7905, 8.071e-08, 0.7459, 0.0, 0.0, 1.0, 0.0, 1.0, 1.0, 0.3966, 0.7577, 0.4, 0.9111, 0.4019, 0.9932, 0.3479, 0.9953, 0.2225, 1.0, 0.2164, 0.7429, 0.2144, 0.6672, 0.2423, 0.591, 0.2674, 0.5436, 0.3178, 0.4981, 0.3668, 0.5398, 0.4019, 0.5962, 0.4018, 0.5963, 0.3924, 0.5969, 0.3934, 0.6356, 0.394, 0.6604, 0.3941, 0.6612, 0.3952, 0.7013, 0.3958, 0.7237, 0.3958, 0.7254, 0.396, 0.7312, 0.396, 0.7343, 0.0, 0.0, 1.0, 0.0, 1.0, 1.0, 0.0, 1.0, 0.3398, 0.498, 0.2144, 0.4981, 0.2146, 0.4973, 0.2393, 0.4973, 0.2392, 0.4152, 0.2391, 0.2616, 0.239, 0.2382, 0.239, 0.2351, 0.2396, 0.2291, 0.239, 0.2276, 0.239, 0.2053, 0.2389, 0.1652, 0.2389, 0.1643, 0.2391, 0.1395, 0.2393, 0.1008, 0.2435, 0.09002, 0.2698, 0.04356, 0.3211, 0.0, 0.3692, 0.04345, 0.4029, 0.1011, 0.4286, 0.165, 0.4288, 0.2282, 0.4288, 0.4979, 0.0, 0.0, 1.0, 0.0, 1.0, 1.0, 0.0, 1.0, 0.0, 0.0, 1.0, 0.0, 1.0, 1.0, 0.0, 0.0, 1.0, 0.0, 1.0, 1.0, 0.0, 1.0, 0.0, 0.0, 1.0, 0.0, 1.0, 1.0, 0.0, 1.0, 0.0, 0.0, 1.0, 0.0, 1.0, 1.0, 0.0, 0.0, 1.0, 0.0, 1.0, 1.0, 0.0, 1.0, 0.5, 1.0, 0.9755, 0.6545, 0.7939, 0.09549, 0.2061, 0.09549, 0.02447, 0.6545, 0.027, 0.3756, 9.895e-08, 0.3756, 0.0, 1.007e-05, 0.027, 9.529e-06, 0.5, 1.0, 0.6243, 0.9843, 0.7409, 0.9382, 0.8423, 0.8645, 0.9222, 0.7679, 0.9755, 0.6545, 0.999, 0.5314, 0.9911, 0.4063, 0.9524, 0.2871, 0.8853, 0.1813, 0.7939, 0.09549, 0.6841, 0.03511, 0.5627, 0.003943, 0.4373, 0.003943, 0.3159, 0.03511, 0.2061, 0.09549, 0.1147, 0.1813, 0.04759, 0.2871, 0.008856, 0.4063, 0.0009867, 0.5314, 0.02447, 0.6545, 0.07784, 0.7679, 0.1577, 0.8645, 0.2591, 0.9382, 0.3757, 0.9843, 0.6752, 0.08313, 0.6752, 0.09677, 0.4922, 0.09677, 0.4922, 0.08313, 0.8849, 1.054e-05, 1.0, 0.0, 1.0, 0.393, 0.8849, 0.393, 0.0, 0.0, 1.0, 0.0, 1.0, 1.0, 0.0, 1.0, 0.03775, 0.6648, 8.071e-08, 0.6648, 8.071e-08, 0.6276, 0.03775, 0.6276, 0.05993, 0.3172, 0.3333, 0.3172, 0.3333, 0.5079, 0.05993, 0.5079, 0.3756, 0.02263, 0.3756, 0.141, 0.289, 0.1567, 0.2313, 0.1717, 0.1773, 0.2011, 0.2313, 0.2285, 0.3029, 0.2478, 0.3756, 0.2612, 0.3756, 0.4258, 0.289, 0.4416, 0.2313, 0.4566, 0.1773, 0.486, 0.2313, 0.5134, 0.3029, 0.5326, 0.3756, 0.5461, 0.3756, 0.7485, 0.289, 0.7642, 0.2313, 0.7792, 0.1773, 0.8086, 0.2313, 0.836, 0.3029, 0.8553, 0.3756, 0.8687, 0.3756, 0.9783, 3.874e-07, 0.9783, 0.0, 0.02263, 0.0, 0.0, 1.0, 0.0, 1.0, 1.0, 0.0, 1.0, 0.0, 0.0, 1.0, 0.0, 1.0, 1.0, 0.0, 1.0, 0.488, 0.08652, 1.029, 0.08652, 0.488, 0.7657, 0.4922, 0.2084, 0.4922, 0.2258, 0.1456, 0.3446, 0.0, 0.0, 1.0, 0.0, 1.0, 1.0, 0.0, 1.0, 0.0, 0.0, 1.0, 0.0, 1.0, 1.0, 0.0, 1.0, 0.1456, 0.3446, 0.4922, 0.01737, 0.4922, 0.08313, 0.1468, 0.6562, 0.1468, 0.6699, 0.001195, 0.5318, 0.0, 0.0, 1.0, 0.0, 1.0, 1.0, 0.4922, 0.08313, 0.4922, 0.09677, 0.1456, 0.3446, 0.0, 0.0, 1.0, 0.0, 1.0, 1.0, 0.0, 1.0, 0.0, 0.0, 1.0, 0.0, 1.0, 1.0, 0.0, 1.0, 0.03775, 0.0418, 0.03775, 0.0, 0.6606, 0.0, 0.6606, 0.0418, 0.05357, 0.3172, 0.4105, 0.3172, 0.4105, 0.5079, 0.05357, 0.5079, 0.0, 0.0, 1.0, 0.0, 1.0, 1.0, 0.0, 1.0, 0.0, 0.0, 1.0, 0.0, 1.0, 1.0, 0.0, 1.0, 0.7459, 1.0, 0.7459, 0.9783, 1.0, 0.9774, 1.0, 1.0, 0.02124, 0.5851, 0.5413, 1.0, 0.5198, 1.0, 2.428e-08, 0.5851, 0.0, 0.0, 1.0, 0.0, 1.0, 1.0, 0.0, 1.0, 0.4922, 0.2258, 0.4922, 0.9864, 0.1468, 0.6562, 0.1456, 0.3446, 0.0, 0.0, 1.0, 0.0, 1.0, 1.0, 0.0, 0.0, 1.0, 0.0, 1.0, 1.0, 0.4922, 0.09677, 0.4922, 0.2084, 0.1456, 0.3446, 0.6752, 0.01737, 0.6752, 0.08313, 0.4922, 0.08313, 0.4922, 0.01737, 0.5, 1.0, 0.6806, 0.9662, 0.8368, 0.8695, 0.9476, 0.7229, 0.9979, 0.5461, 0.9809, 0.3632, 0.899, 0.1987, 0.7632, 0.07489, 0.5919, 0.008513, 0.4081, 0.008513, 0.2368, 0.07489, 0.101, 0.1987, 0.01909, 0.3632, 0.002133, 0.5461, 0.05242, 0.7229, 0.1632, 0.8695, 0.3194, 0.9662, 0.5, 1.0, 0.8214, 0.883, 0.9924, 0.5868, 0.933, 0.25, 0.671, 0.03015, 0.329, 0.03015, 0.06699, 0.25, 0.007596, 0.5868, 0.1786, 0.883, 0.7955, 0.5472, 0.7955, 0.4964, 0.7955, 0.4248, 0.7843, 0.4248, 0.7955, 0.2624, 0.7955, 0.2116, 0.7955, 0.1399, 0.7459, 0.1399, 0.7459, 0.02263, 1.0, 0.02263, 1.0, 0.9774, 0.7459, 0.9783, 0.7584, 0.8699, 0.7955, 0.8699, 0.7955, 0.8191, 0.7955, 0.7474, 0.7725, 0.7474, 0.0, 0.0, 1.0, 0.0, 1.0, 1.0, 0.0, 1.0, 0.0, 0.0, 1.0, 0.0, 1.0, 1.0, 0.0, 1.0, 0.0, 0.0, 1.0, 0.0, 1.0, 1.0, 0.0, 1.0, 0.0, 0.0, 1.0, 0.0, 1.0, 1.0, 0.0, 1.0, 0.0, 0.0, 1.0, 0.0, 1.0, 1.0, 0.0, 0.0, 1.0, 0.0, 1.0, 1.0, 0.0, 1.0, 0.0, 0.0, 1.0, 0.0, 1.0, 1.0, 0.0, 1.0, 0.1456, 0.3446, 0.1468, 0.6562, 0.001195, 0.5318, 0.0, 0.4763, 0.1456, 0.331, 0.1456, 0.3446, 0.0, 0.4763, 0.0, 0.0, 1.0, 0.0, 1.0, 1.0, 0.5265, 0.498, 0.5745, 0.5416, 0.6081, 0.5994, 0.6337, 0.6633, 0.6337, 0.7266, 0.6332, 0.9963, 0.5442, 0.9961, 0.4503, 0.9959, 0.4504, 0.9645, 0.4506, 0.8963, 0.4506, 0.8905, 0.4509, 0.7344, 0.4509, 0.7282, 0.4509, 0.7004, 0.4509, 0.687, 0.4509, 0.6629, 0.4509, 0.6381, 0.4288, 0.6382, 0.4487, 0.5878, 0.4751, 0.5414, 0.1565, 0.4982, 0.2144, 0.4983, 0.2143, 0.6045, 0.214, 0.7487, 0.214, 0.7565, 0.214, 0.765, 0.214, 0.7674, 0.2141, 0.7949, 0.2142, 0.8304, 0.2142, 0.8312, 0.2143, 0.8729, 0.2143, 0.8892, 0.2144, 0.8963, 0.2144, 0.9042, 0.1859, 0.9528, 0.1379, 0.9963, 0.0865, 0.9527, 0.06024, 0.9063, 0.0306, 0.8311, 0.0309, 0.7553, 0.03102, 0.4981])
me_plane.use_remesh_preserve_volume = False
me_plane.use_remesh_preserve_attributes = False
me_plane.use_mirror_vertex_groups = False
me_plane.update()

# ---- objects
ob_cube = bpy.data.objects.new('Cube', me_cube_002)
ob_plane = bpy.data.objects.new('Plane', me_plane)
ob_camera = bpy.data.objects.new('Camera', cam_camera)

# ---- transforms, parenting, visibility, modifiers, constraints
ob_cube.location = (0.3615, 11.59, 16.86)
ob_cube.lineart.crease_threshold = 0.0
ob_plane.location = (0.06196, 1.729, 1.755)
ob_plane.scale = (0.1686, 0.1686, 0.1686)
ob_plane.lineart.crease_threshold = 0.0
ob_camera.location = (7.481, -6.508, 5.344)
ob_camera.rotation_euler = (1.109, 0.01082, 0.8149)
ob_camera.lock_rotations_4d = False
ob_camera.empty_display_type = 'ARROWS'
ob_camera.color = (0.0, 0.0, 0.0, 0.0)
ob_camera.display_type = 'WIRE'
ob_camera.lineart.crease_threshold = 0.0

# ---- collection membership
col_collection_1.objects.link(ob_cube)
col_collection_1.objects.link(ob_plane)
col_collection_1.objects.link(ob_camera)

# ---- scene / render settings (as saved in the file)
scene.camera = ob_camera
scene.frame_start = 1; scene.frame_end = 250; scene.frame_set(1)
scene.render.engine = 'BLENDER_EEVEE_NEXT'
scene.render.resolution_percentage = 50
scene.render.dither_intensity = 0.0
scene.cycles.use_denoising = False
scene.cycles.samples = 10
scene.cycles.sampling_pattern = 'TABULATED_SOBOL'
scene.cycles.light_sampling_threshold = 0.0
scene.cycles.use_adaptive_sampling = False
scene.cycles.use_light_tree = False
scene.cycles.blur_glossy = 0.0
scene.cycles.volume_bounces = 1
scene.cycles.pixel_filter_type = 'GAUSSIAN'
scene.cycles.sample_clamp_indirect = 0.0
scene.view_settings.view_transform = 'Standard'
bpy.context.view_layer.update()

# ---- added for rendering (the .blend has no usable light): sun
light_auto_sun = bpy.data.lights.new('AutoSun', 'SUN')
light_auto_sun.energy = 3.0
light_auto_sun.angle = 0.0523599
ob_auto_sun = bpy.data.objects.new('AutoSun', light_auto_sun)
scene.collection.objects.link(ob_auto_sun)
ob_auto_sun.rotation_euler = (0.872665, 0.174533, 0.523599)
bpy.context.view_layer.update()
